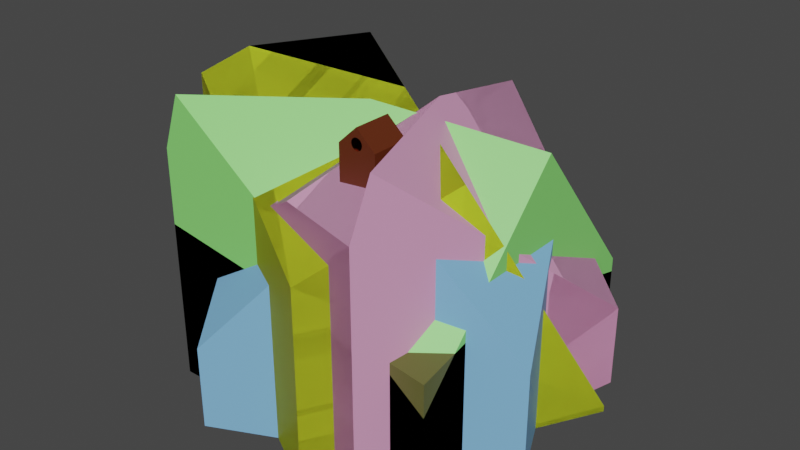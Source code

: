 # Source: rocks.blend  (saved by Blender 3.3.6; exported with 4.5.12 LTS)
import bpy
from mathutils import Matrix  # noqa: F401  (used for matrix-valued properties, if any)

bpy.ops.wm.read_factory_settings(use_empty=True)
scene = bpy.context.scene
scene.name = 'Scene'

# ---- collections
col_collection = bpy.data.collections.new('Collection'); scene.collection.children.link(col_collection)

# ---- materials (node trees are filled in below, after node groups)
mat_material_005 = bpy.data.materials.new('Material.005')
mat_material_005.use_transparent_shadow = False
mat_material_002 = bpy.data.materials.new('Material.002')
mat_material_002.use_transparent_shadow = False
mat_material_001 = bpy.data.materials.new('Material.001')
mat_material_001.use_transparent_shadow = False
mat_material_011 = bpy.data.materials.new('Material.011')
mat_material_011.use_transparent_shadow = False
mat_material_010 = bpy.data.materials.new('Material.010')
mat_material_010.use_transparent_shadow = False
mat_material_013 = bpy.data.materials.new('Material.013')
mat_material_013.use_transparent_shadow = False
mat_material_009 = bpy.data.materials.new('Material.009')
mat_material_009.use_transparent_shadow = False
mat_material_012 = bpy.data.materials.new('Material.012')
mat_material_012.use_transparent_shadow = False
mat_material_008 = bpy.data.materials.new('Material.008')
mat_material_008.use_transparent_shadow = False
mat_material_014 = bpy.data.materials.new('Material.014')
mat_material_014.use_transparent_shadow = False
mat_material_003 = bpy.data.materials.new('Material.003')
mat_material_003.use_transparent_shadow = False
mat_material_004 = bpy.data.materials.new('Material.004')
mat_material_004.use_transparent_shadow = False
mat_material_006 = bpy.data.materials.new('Material.006')
mat_material_006.use_transparent_shadow = False
mat_material_007 = bpy.data.materials.new('Material.007')
mat_material_007.use_transparent_shadow = False
mat_material_015 = bpy.data.materials.new('Material.015')
mat_material_015.use_transparent_shadow = False

# ---- material node trees
mat_material_005.use_nodes = True; mat_material_005.node_tree.nodes.clear()
_N = mat_material_005.node_tree.nodes; _L = mat_material_005.node_tree.links
n0 = _N.new('ShaderNodeBsdfPrincipled'); n0.name = 'Principled BSDF'; n0.location = (10, 300)
n0.distribution = 'GGX'
n0.subsurface_method = 'RANDOM_WALK_SKIN'
n0.inputs[0].default_value = (0.215, 0.4872, 0.8, 1.0)
n0.inputs[3].default_value = 1.45
n0.inputs[27].default_value = (0.0, 0.0, 0.0, 1.0)
n0.inputs[28].default_value = 1.0
n1 = _N.new('ShaderNodeOutputMaterial'); n1.name = 'Material Output'; n1.location = (300, 300)
_L.new(n0.outputs[0], n1.inputs[0])
n1.is_active_output = True
mat_material_002.use_nodes = True; mat_material_002.node_tree.nodes.clear()
_N = mat_material_002.node_tree.nodes; _L = mat_material_002.node_tree.links
n0 = _N.new('ShaderNodeBsdfPrincipled'); n0.name = 'Principled BSDF'; n0.location = (10, 300)
n0.distribution = 'GGX'
n0.subsurface_method = 'RANDOM_WALK_SKIN'
n0.inputs[0].default_value = (0.2547, 0.8, 0.1782, 1.0)
n0.inputs[3].default_value = 1.45
n0.inputs[27].default_value = (0.0, 0.0, 0.0, 1.0)
n0.inputs[28].default_value = 1.0
n1 = _N.new('ShaderNodeOutputMaterial'); n1.name = 'Material Output'; n1.location = (300, 300)
_L.new(n0.outputs[0], n1.inputs[0])
n1.is_active_output = True
mat_material_001.use_nodes = True; mat_material_001.node_tree.nodes.clear()
_N = mat_material_001.node_tree.nodes; _L = mat_material_001.node_tree.links
n0 = _N.new('ShaderNodeBsdfPrincipled'); n0.name = 'Principled BSDF'; n0.location = (10, 300)
n0.distribution = 'GGX'
n0.subsurface_method = 'RANDOM_WALK_SKIN'
n0.inputs[0].default_value = (0.8, 0.0412, 0.0759, 1.0)
n0.inputs[3].default_value = 1.45
n0.inputs[27].default_value = (0.0, 0.0, 0.0, 1.0)
n0.inputs[28].default_value = 1.0
n1 = _N.new('ShaderNodeOutputMaterial'); n1.name = 'Material Output'; n1.location = (300, 300)
_L.new(n0.outputs[0], n1.inputs[0])
n1.is_active_output = True
mat_material_011.use_nodes = True; mat_material_011.node_tree.nodes.clear()
_N = mat_material_011.node_tree.nodes; _L = mat_material_011.node_tree.links
n0 = _N.new('ShaderNodeBsdfPrincipled'); n0.name = 'Principled BSDF'; n0.location = (10, 300)
n0.distribution = 'GGX'
n0.subsurface_method = 'RANDOM_WALK_SKIN'
n0.inputs[0].default_value = (0.663, 0.1748, 0.8, 1.0)
n0.inputs[3].default_value = 1.45
n0.inputs[27].default_value = (0.0, 0.0, 0.0, 1.0)
n0.inputs[28].default_value = 1.0
n1 = _N.new('ShaderNodeOutputMaterial'); n1.name = 'Material Output'; n1.location = (300, 300)
_L.new(n0.outputs[0], n1.inputs[0])
n1.is_active_output = True
mat_material_010.use_nodes = True; mat_material_010.node_tree.nodes.clear()
_N = mat_material_010.node_tree.nodes; _L = mat_material_010.node_tree.links
n0 = _N.new('ShaderNodeBsdfPrincipled'); n0.name = 'Principled BSDF'; n0.location = (10, 300)
n0.distribution = 'GGX'
n0.subsurface_method = 'RANDOM_WALK_SKIN'
n0.inputs[0].default_value = (0.07587, 0.8, 0.3233, 1.0)
n0.inputs[3].default_value = 1.45
n0.inputs[27].default_value = (0.0, 0.0, 0.0, 1.0)
n0.inputs[28].default_value = 1.0
n1 = _N.new('ShaderNodeOutputMaterial'); n1.name = 'Material Output'; n1.location = (300, 300)
_L.new(n0.outputs[0], n1.inputs[0])
n1.is_active_output = True
mat_material_013.use_nodes = True; mat_material_013.node_tree.nodes.clear()
_N = mat_material_013.node_tree.nodes; _L = mat_material_013.node_tree.links
n0 = _N.new('ShaderNodeBsdfPrincipled'); n0.name = 'Principled BSDF'; n0.location = (10, 300)
n0.distribution = 'GGX'
n0.subsurface_method = 'RANDOM_WALK_SKIN'
n0.inputs[3].default_value = 1.45
n0.inputs[27].default_value = (0.0, 0.0, 0.0, 1.0)
n0.inputs[28].default_value = 1.0
n1 = _N.new('ShaderNodeOutputMaterial'); n1.name = 'Material Output'; n1.location = (300, 300)
_L.new(n0.outputs[0], n1.inputs[0])
n1.is_active_output = True
mat_material_009.use_nodes = True; mat_material_009.node_tree.nodes.clear()
_N = mat_material_009.node_tree.nodes; _L = mat_material_009.node_tree.links
n0 = _N.new('ShaderNodeBsdfPrincipled'); n0.name = 'Principled BSDF'; n0.location = (10, 300)
n0.distribution = 'GGX'
n0.subsurface_method = 'RANDOM_WALK_SKIN'
n0.inputs[0].default_value = (0.116, 0.1193, 0.02671, 1.0)
n0.inputs[3].default_value = 1.45
n0.inputs[27].default_value = (0.0, 0.0, 0.0, 1.0)
n0.inputs[28].default_value = 1.0
n1 = _N.new('ShaderNodeOutputMaterial'); n1.name = 'Material Output'; n1.location = (300, 300)
_L.new(n0.outputs[0], n1.inputs[0])
n1.is_active_output = True
mat_material_012.use_nodes = True; mat_material_012.node_tree.nodes.clear()
_N = mat_material_012.node_tree.nodes; _L = mat_material_012.node_tree.links
n0 = _N.new('ShaderNodeBsdfPrincipled'); n0.name = 'Principled BSDF'; n0.location = (10, 300)
n0.distribution = 'GGX'
n0.subsurface_method = 'RANDOM_WALK_SKIN'
n0.inputs[0].default_value = (0.08693, 0.8, 0.8, 1.0)
n0.inputs[3].default_value = 1.45
n0.inputs[27].default_value = (0.0, 0.0, 0.0, 1.0)
n0.inputs[28].default_value = 1.0
n1 = _N.new('ShaderNodeOutputMaterial'); n1.name = 'Material Output'; n1.location = (300, 300)
_L.new(n0.outputs[0], n1.inputs[0])
n1.is_active_output = True
mat_material_008.use_nodes = True; mat_material_008.node_tree.nodes.clear()
_N = mat_material_008.node_tree.nodes; _L = mat_material_008.node_tree.links
n0 = _N.new('ShaderNodeBsdfPrincipled'); n0.name = 'Principled BSDF'; n0.location = (10, 300)
n0.distribution = 'GGX'
n0.subsurface_method = 'RANDOM_WALK_SKIN'
n0.inputs[0].default_value = (0.1536, 0.8, 0.5089, 1.0)
n0.inputs[3].default_value = 1.45
n0.inputs[27].default_value = (0.0, 0.0, 0.0, 1.0)
n0.inputs[28].default_value = 1.0
n1 = _N.new('ShaderNodeOutputMaterial'); n1.name = 'Material Output'; n1.location = (300, 300)
_L.new(n0.outputs[0], n1.inputs[0])
n1.is_active_output = True
mat_material_014.use_nodes = True; mat_material_014.node_tree.nodes.clear()
_N = mat_material_014.node_tree.nodes; _L = mat_material_014.node_tree.links
n0 = _N.new('ShaderNodeBsdfPrincipled'); n0.name = 'Principled BSDF'; n0.location = (10, 300)
n0.distribution = 'GGX'
n0.subsurface_method = 'RANDOM_WALK_SKIN'
n0.inputs[0].default_value = (0.002635, 0.1107, 0.1078, 1.0)
n0.inputs[3].default_value = 1.45
n0.inputs[27].default_value = (0.0, 0.0, 0.0, 1.0)
n0.inputs[28].default_value = 1.0
n1 = _N.new('ShaderNodeOutputMaterial'); n1.name = 'Material Output'; n1.location = (300, 300)
_L.new(n0.outputs[0], n1.inputs[0])
n1.is_active_output = True
mat_material_003.use_nodes = True; mat_material_003.node_tree.nodes.clear()
_N = mat_material_003.node_tree.nodes; _L = mat_material_003.node_tree.links
n0 = _N.new('ShaderNodeBsdfPrincipled'); n0.name = 'Principled BSDF'; n0.location = (10, 300)
n0.distribution = 'GGX'
n0.subsurface_method = 'RANDOM_WALK_SKIN'
n0.inputs[0].default_value = (0.1107, 0.02142, 0.003754, 1.0)
n0.inputs[3].default_value = 1.45
n0.inputs[27].default_value = (0.0, 0.0, 0.0, 1.0)
n0.inputs[28].default_value = 1.0
n1 = _N.new('ShaderNodeOutputMaterial'); n1.name = 'Material Output'; n1.location = (300, 300)
_L.new(n0.outputs[0], n1.inputs[0])
n1.is_active_output = True
mat_material_004.use_nodes = True; mat_material_004.node_tree.nodes.clear()
_N = mat_material_004.node_tree.nodes; _L = mat_material_004.node_tree.links
n0 = _N.new('ShaderNodeBsdfPrincipled'); n0.name = 'Principled BSDF'; n0.location = (10, 300)
n0.distribution = 'GGX'
n0.subsurface_method = 'RANDOM_WALK_SKIN'
n0.inputs[0].default_value = (0.233, 0.01945, 0.00118, 1.0)
n0.inputs[3].default_value = 1.45
n0.inputs[27].default_value = (0.0, 0.0, 0.0, 1.0)
n0.inputs[28].default_value = 1.0
n1 = _N.new('ShaderNodeOutputMaterial'); n1.name = 'Material Output'; n1.location = (300, 300)
_L.new(n0.outputs[0], n1.inputs[0])
n1.is_active_output = True
mat_material_006.use_nodes = True; mat_material_006.node_tree.nodes.clear()
_N = mat_material_006.node_tree.nodes; _L = mat_material_006.node_tree.links
n0 = _N.new('ShaderNodeBsdfPrincipled'); n0.name = 'Principled BSDF'; n0.location = (10, 300)
n0.distribution = 'GGX'
n0.subsurface_method = 'RANDOM_WALK_SKIN'
n0.inputs[0].default_value = (0.8, 0.3647, 0.6009, 1.0)
n0.inputs[3].default_value = 1.45
n0.inputs[27].default_value = (0.0, 0.0, 0.0, 1.0)
n0.inputs[28].default_value = 1.0
n1 = _N.new('ShaderNodeOutputMaterial'); n1.name = 'Material Output'; n1.location = (300, 300)
_L.new(n0.outputs[0], n1.inputs[0])
n1.is_active_output = True
mat_material_007.use_nodes = True; mat_material_007.node_tree.nodes.clear()
_N = mat_material_007.node_tree.nodes; _L = mat_material_007.node_tree.links
n0 = _N.new('ShaderNodeBsdfPrincipled'); n0.name = 'Principled BSDF'; n0.location = (10, 300)
n0.distribution = 'GGX'
n0.subsurface_method = 'RANDOM_WALK_SKIN'
n0.inputs[0].default_value = (0.5913, 0.8, 0.02822, 1.0)
n0.inputs[3].default_value = 1.45
n0.inputs[27].default_value = (0.0, 0.0, 0.0, 1.0)
n0.inputs[28].default_value = 1.0
n1 = _N.new('ShaderNodeOutputMaterial'); n1.name = 'Material Output'; n1.location = (300, 300)
_L.new(n0.outputs[0], n1.inputs[0])
n1.is_active_output = True
mat_material_015.use_nodes = True; mat_material_015.node_tree.nodes.clear()
_N = mat_material_015.node_tree.nodes; _L = mat_material_015.node_tree.links
n0 = _N.new('ShaderNodeBsdfPrincipled'); n0.name = 'Principled BSDF'; n0.location = (10, 300)
n0.distribution = 'GGX'
n0.subsurface_method = 'RANDOM_WALK_SKIN'
n0.inputs[0].default_value = (0.5815, 0.2333, 0.04552, 1.0)
n0.inputs[3].default_value = 1.45
n0.inputs[27].default_value = (0.0, 0.0, 0.0, 1.0)
n0.inputs[28].default_value = 1.0
n1 = _N.new('ShaderNodeOutputMaterial'); n1.name = 'Material Output'; n1.location = (300, 300)
_L.new(n0.outputs[0], n1.inputs[0])
n1.is_active_output = True

# ---- world
world_world = bpy.data.worlds.new('World'); scene.world = world_world
world_world.use_nodes = True; world_world.node_tree.nodes.clear()
_N = world_world.node_tree.nodes; _L = world_world.node_tree.links
n0 = _N.new('ShaderNodeOutputWorld'); n0.name = 'World Output'; n0.location = (300, 300)
n1 = _N.new('ShaderNodeBackground'); n1.name = 'Background'; n1.location = (10, 300)
n1.inputs[0].default_value = (0.05088, 0.05088, 0.05088, 1.0)
_L.new(n1.outputs[0], n0.inputs[0])
n0.is_active_output = True
world_world.color = (0.05088, 0.05088, 0.05088)
world_world.use_sun_shadow = False
world_world.sun_shadow_jitter_overblur = 0.0

# ---- meshes
me_cube = bpy.data.meshes.new('Cube')
me_cube.from_pydata([(-1.0, -1.0, -1.0), (-1.0, 1.0, -1.0), (1.0, -1.0, -1.0), (1.0, 1.0, -1.0), (1.0, -1.0, -0.4294), (-1.0, 1.0, -0.1375), (1.0, 1.0, -0.2773), (0.03604, 1.0, 0.2898), (1.0, -0.1278, 0.4867), (-1.0, 0.8318, -0.0429), (-1.0, -1.0, -0.3062), (0.2806, -1.0, 0.1212), (-0.01326, 0.9417, 0.3022), (1.0, 0.3169, 0.5506)], [], [(13, 6, 7, 12), (1, 3, 2, 0), (11, 4, 8), (1, 5, 7, 6, 3), (12, 9, 10, 11, 8, 13), (2, 4, 11, 10, 0), (7, 5, 9, 12), (0, 10, 9, 5, 1), (3, 6, 13, 8, 4, 2)])
_uv = me_cube.uv_layers.new(name='UVMap')
_uv.uv.foreach_set('vector', [0.5839, 0.5854, 0.5383, 0.5, 0.5362, 0.3795, 0.54, 0.3661, 0.125, 0.5, 0.375, 0.5, 0.375, 0.75, 0.125, 0.75, 0.5151, 0.8399, 0.4463, 0.75, 0.5608, 0.641, 0.375, 0.25, 0.4828, 0.25, 0.5362, 0.3795, 0.5383, 0.5, 0.375, 0.5, 0.54, 0.3661, 0.5011, 0.229, 0.4818, 1.0, 0.5151, 0.8399, 0.5608, 0.641, 0.5839, 0.5854, 0.375, 0.75, 0.4463, 0.75, 0.5151, 0.8399, 0.4818, 1.0, 0.375, 1.0, 0.5362, 0.3795, 0.4828, 0.25, 0.5332, 0.3031, 0.5511, 0.3917, 0.375, 0.0, 0.4818, 0.0, 0.5011, 0.229, 0.4828, 0.25, 0.375, 0.25, 0.375, 0.5, 0.5383, 0.5, 0.5839, 0.5854, 0.5608, 0.641, 0.4463, 0.75, 0.375, 0.75])
me_cube.materials.append(mat_material_005)
me_cube.update()
me_cube_001 = bpy.data.meshes.new('Cube.001')
me_cube_001.from_pydata([(-1.0, -1.0, -1.0), (-1.0, -1.0, 0.6247), (-1.0, 1.0, -1.0), (1.0, -1.0, -1.0), (1.0, 1.0, -1.0), (1.0, -1.0, -0.4294), (-0.8677, -1.0, 1.0), (-1.0, 1.0, -0.1375), (1.0, 1.0, -0.2773), (1.0, 0.1387, 0.7666), (0.05375, -0.3286, 1.0), (-1.0, -0.3625, 0.6247), (0.03604, 1.0, 0.2898), (-1.0, -0.2243, 0.5509)], [], [(12, 7, 13), (9, 8, 12, 13, 11, 10), (2, 4, 3, 0), (3, 5, 6, 1, 0), (10, 11, 1, 6), (0, 1, 11, 13, 7, 2), (6, 5, 9, 10), (4, 8, 9, 5, 3), (2, 7, 12, 8, 4)])
_uv = me_cube_001.uv_layers.new(name='UVMap')
_uv.uv.foreach_set('vector', [0.5362, 0.3795, 0.4828, 0.25, 0.8495, 0.6368, 0.5958, 0.6077, 0.5383, 0.5, 0.5362, 0.3795, 0.6158, 0.09697, 0.875, 0.6703, 0.625, 0.7844, 0.125, 0.5, 0.375, 0.5, 0.375, 0.75, 0.125, 0.75, 0.375, 0.75, 0.4463, 0.75, 0.625, 0.9835, 0.625, 1.0, 0.375, 1.0, 0.7433, 0.6661, 0.875, 0.6703, 0.875, 0.75, 0.8585, 0.75, 0.375, 0.0, 0.625, 0.0, 0.625, 0.07969, 0.6158, 0.09697, 0.4828, 0.25, 0.375, 0.25, 0.625, 0.9835, 0.4463, 0.75, 0.5958, 0.6077, 0.625, 0.7844, 0.375, 0.5, 0.5383, 0.5, 0.5958, 0.6077, 0.4463, 0.75, 0.375, 0.75, 0.375, 0.25, 0.4828, 0.25, 0.5362, 0.3795, 0.5383, 0.5, 0.375, 0.5])
me_cube_001.materials.append(mat_material_002)
me_cube_001.update()
me_cube_004 = bpy.data.meshes.new('Cube.004')
me_cube_004.from_pydata([(-1.0, -1.0, -1.0), (-1.0, 1.0, -1.0), (1.0, -1.0, -1.0), (1.0, 1.0, -1.0), (-1.0, -1.0, 0.8566), (-1.0, -0.6702, 1.0), (1.0, -1.0, 0.3286), (-1.0, 0.17, 1.0), (-1.0, 1.0, -0.4112), (1.0, 1.0, -0.96), (1.0, -0.0108, 0.7587), (0.0933, -0.006379, 1.0)], [], [(10, 9, 8, 7, 11), (1, 3, 2, 0), (11, 7, 5), (2, 6, 4, 0), (4, 6, 10, 11, 5), (3, 9, 10, 6, 2), (1, 8, 9, 3), (0, 4, 5, 7, 8, 1)])
_uv = me_cube_004.uv_layers.new(name='UVMap')
_uv.uv.foreach_set('vector', [0.5948, 0.6263, 0.38, 0.5, 0.4486, 0.25, 0.875, 0.6037, 0.625, 0.3232, 0.125, 0.5, 0.375, 0.5, 0.375, 0.75, 0.125, 0.75, 0.7383, 0.6258, 0.875, 0.6037, 0.875, 0.7088, 0.375, 0.75, 0.5411, 0.75, 0.6071, 1.0, 0.375, 1.0, 0.6071, 0.0, 0.5411, 0.75, 0.5948, 0.6263, 0.625, 0.3232, 0.625, 0.04123, 0.375, 0.5, 0.38, 0.5, 0.5948, 0.6263, 0.5411, 0.75, 0.375, 0.75, 0.375, 0.25, 0.4486, 0.25, 0.38, 0.5, 0.375, 0.5, 0.375, 0.0, 0.6071, 0.0, 0.625, 0.04123, 0.625, 0.1463, 0.4486, 0.25, 0.375, 0.25])
me_cube_004.materials.append(mat_material_001)
me_cube_004.update()
me_cube_003 = bpy.data.meshes.new('Cube.003')
me_cube_003.from_pydata([(-1.0, -1.0, -1.0), (-1.0, -1.0, 0.6247), (-1.0, 1.0, -1.0), (1.0, -1.0, -1.0), (1.0, 1.0, -1.0), (1.0, -1.0, -0.4294), (-0.8677, -1.0, 1.0), (-1.0, 1.0, -0.1375), (1.0, 1.0, -0.2773), (1.0, 0.1387, 0.7666), (0.05375, -0.3286, 1.0), (-1.0, -0.3625, 0.6247), (0.03604, 1.0, 0.2898), (-1.0, -0.2243, 0.5509)], [], [(12, 7, 13), (9, 8, 12, 13, 11, 10), (2, 4, 3, 0), (3, 5, 6, 1, 0), (10, 11, 1, 6), (0, 1, 11, 13, 7, 2), (6, 5, 9, 10), (4, 8, 9, 5, 3), (2, 7, 12, 8, 4)])
_uv = me_cube_003.uv_layers.new(name='UVMap')
_uv.uv.foreach_set('vector', [0.5362, 0.3795, 0.4828, 0.25, 0.8495, 0.6368, 0.5958, 0.6077, 0.5383, 0.5, 0.5362, 0.3795, 0.6158, 0.09697, 0.875, 0.6703, 0.625, 0.7844, 0.125, 0.5, 0.375, 0.5, 0.375, 0.75, 0.125, 0.75, 0.375, 0.75, 0.4463, 0.75, 0.625, 0.9835, 0.625, 1.0, 0.375, 1.0, 0.7433, 0.6661, 0.875, 0.6703, 0.875, 0.75, 0.8585, 0.75, 0.375, 0.0, 0.625, 0.0, 0.625, 0.07969, 0.6158, 0.09697, 0.4828, 0.25, 0.375, 0.25, 0.625, 0.9835, 0.4463, 0.75, 0.5958, 0.6077, 0.625, 0.7844, 0.375, 0.5, 0.5383, 0.5, 0.5958, 0.6077, 0.4463, 0.75, 0.375, 0.75, 0.375, 0.25, 0.4828, 0.25, 0.5362, 0.3795, 0.5383, 0.5, 0.375, 0.5])
me_cube_003.materials.append(mat_material_011)
me_cube_003.update()
me_cube_005 = bpy.data.meshes.new('Cube.005')
me_cube_005.from_pydata([(-1.0, -1.0, -1.0), (-1.0, -1.0, 0.6247), (-1.0, 1.0, -1.0), (1.0, -1.0, -1.0), (1.0, 1.0, -1.0), (1.0, -1.0, -0.4294), (-0.8677, -1.0, 1.0), (-1.0, 1.0, -0.1375), (1.0, 1.0, -0.2773), (1.0, 0.1387, 0.7666), (0.05375, -0.3286, 1.0), (-1.0, -0.3625, 0.6247), (0.03604, 1.0, 0.2898), (-1.0, -0.2243, 0.5509)], [], [(12, 7, 13), (9, 8, 12, 13, 11, 10), (2, 4, 3, 0), (3, 5, 6, 1, 0), (10, 11, 1, 6), (0, 1, 11, 13, 7, 2), (6, 5, 9, 10), (4, 8, 9, 5, 3), (2, 7, 12, 8, 4)])
_uv = me_cube_005.uv_layers.new(name='UVMap')
_uv.uv.foreach_set('vector', [0.5362, 0.3795, 0.4828, 0.25, 0.8495, 0.6368, 0.5958, 0.6077, 0.5383, 0.5, 0.5362, 0.3795, 0.6158, 0.09697, 0.875, 0.6703, 0.625, 0.7844, 0.125, 0.5, 0.375, 0.5, 0.375, 0.75, 0.125, 0.75, 0.375, 0.75, 0.4463, 0.75, 0.625, 0.9835, 0.625, 1.0, 0.375, 1.0, 0.7433, 0.6661, 0.875, 0.6703, 0.875, 0.75, 0.8585, 0.75, 0.375, 0.0, 0.625, 0.0, 0.625, 0.07969, 0.6158, 0.09697, 0.4828, 0.25, 0.375, 0.25, 0.625, 0.9835, 0.4463, 0.75, 0.5958, 0.6077, 0.625, 0.7844, 0.375, 0.5, 0.5383, 0.5, 0.5958, 0.6077, 0.4463, 0.75, 0.375, 0.75, 0.375, 0.25, 0.4828, 0.25, 0.5362, 0.3795, 0.5383, 0.5, 0.375, 0.5])
me_cube_005.materials.append(mat_material_010)
me_cube_005.update()
me_cube_006 = bpy.data.meshes.new('Cube.006')
me_cube_006.from_pydata([(-1.0, -1.0, -1.0), (-1.0, -1.0, 0.6247), (-1.0, 1.0, -1.0), (1.0, -1.0, -1.0), (1.0, 1.0, -1.0), (1.0, -1.0, -0.4294), (-0.8677, -1.0, 1.0), (-1.0, 1.0, -0.1375), (1.0, 1.0, -0.2773), (1.0, 0.1387, 0.7666), (0.05375, -0.3286, 1.0), (-1.0, -0.3625, 0.6247), (0.03604, 1.0, 0.2898), (-1.0, -0.2243, 0.5509)], [], [(12, 7, 13), (9, 8, 12, 13, 11, 10), (2, 4, 3, 0), (3, 5, 6, 1, 0), (10, 11, 1, 6), (0, 1, 11, 13, 7, 2), (6, 5, 9, 10), (4, 8, 9, 5, 3), (2, 7, 12, 8, 4)])
_uv = me_cube_006.uv_layers.new(name='UVMap')
_uv.uv.foreach_set('vector', [0.5362, 0.3795, 0.4828, 0.25, 0.8495, 0.6368, 0.5958, 0.6077, 0.5383, 0.5, 0.5362, 0.3795, 0.6158, 0.09697, 0.875, 0.6703, 0.625, 0.7844, 0.125, 0.5, 0.375, 0.5, 0.375, 0.75, 0.125, 0.75, 0.375, 0.75, 0.4463, 0.75, 0.625, 0.9835, 0.625, 1.0, 0.375, 1.0, 0.7433, 0.6661, 0.875, 0.6703, 0.875, 0.75, 0.8585, 0.75, 0.375, 0.0, 0.625, 0.0, 0.625, 0.07969, 0.6158, 0.09697, 0.4828, 0.25, 0.375, 0.25, 0.625, 0.9835, 0.4463, 0.75, 0.5958, 0.6077, 0.625, 0.7844, 0.375, 0.5, 0.5383, 0.5, 0.5958, 0.6077, 0.4463, 0.75, 0.375, 0.75, 0.375, 0.25, 0.4828, 0.25, 0.5362, 0.3795, 0.5383, 0.5, 0.375, 0.5])
me_cube_006.materials.append(mat_material_013)
me_cube_006.update()
me_cube_007 = bpy.data.meshes.new('Cube.007')
me_cube_007.from_pydata([(-1.0, -1.0, -1.0), (-1.0, 1.0, -1.0), (1.0, -1.0, -1.0), (1.0, 1.0, -1.0), (-1.0, 1.0, -0.7323), (1.0, -1.0, -0.2068), (-1.0, -1.0, 0.1088), (-1.0, -0.8792, 0.1368), (1.0, 1.0, -0.374), (-0.3807, 1.0, 0.04331), (-0.5026, 0.1314, 0.2923), (1.0, -0.3249, -0.05043)], [], [(1, 3, 2, 0), (10, 7, 6, 5, 11), (0, 6, 7, 4, 1), (2, 5, 6, 0), (10, 11, 8, 9), (7, 10, 9, 4), (3, 8, 11, 5, 2), (1, 4, 9, 8, 3)])
_uv = me_cube_007.uv_layers.new(name='UVMap')
_uv.uv.foreach_set('vector', [0.125, 0.5, 0.375, 0.5, 0.375, 0.75, 0.125, 0.75, 0.5643, 0.6656, 0.5171, 0.9547, 0.5136, 0.0, 0.4742, 0.75, 0.4937, 0.6656, 0.375, 0.0, 0.5136, 0.0, 0.5171, 0.01511, 0.4085, 0.25, 0.375, 0.25, 0.375, 0.75, 0.4742, 0.75, 0.5136, 1.0, 0.375, 1.0, 0.5643, 0.6656, 0.4937, 0.6656, 0.4533, 0.5, 0.5054, 0.3274, 0.5171, 0.9547, 0.5643, 0.6656, 0.5399, 0.3619, 0.4085, 0.25, 0.375, 0.5, 0.4533, 0.5, 0.4937, 0.6656, 0.4742, 0.75, 0.375, 0.75, 0.375, 0.25, 0.4085, 0.25, 0.5054, 0.3274, 0.4533, 0.5, 0.375, 0.5])
me_cube_007.materials.append(mat_material_009)
me_cube_007.update()
me_cube_008 = bpy.data.meshes.new('Cube.008')
me_cube_008.from_pydata([(-1.0, -1.0, -1.0), (-1.0, 1.0, -1.0), (1.0, -1.0, -1.0), (1.0, 1.0, -1.0), (-1.0, 1.0, -0.7323), (1.0, -1.0, -0.2068), (-1.0, -1.0, 0.1088), (-1.0, -0.8792, 0.1368), (1.0, 1.0, -0.374), (-0.3807, 1.0, 0.04331), (-0.5026, 0.1314, 0.2923), (1.0, -0.3249, -0.05043)], [], [(1, 3, 2, 0), (10, 7, 6, 5, 11), (0, 6, 7, 4, 1), (2, 5, 6, 0), (10, 11, 8, 9), (7, 10, 9, 4), (3, 8, 11, 5, 2), (1, 4, 9, 8, 3)])
_uv = me_cube_008.uv_layers.new(name='UVMap')
_uv.uv.foreach_set('vector', [0.125, 0.5, 0.375, 0.5, 0.375, 0.75, 0.125, 0.75, 0.5643, 0.6656, 0.5171, 0.9547, 0.5136, 0.0, 0.4742, 0.75, 0.4937, 0.6656, 0.375, 0.0, 0.5136, 0.0, 0.5171, 0.01511, 0.4085, 0.25, 0.375, 0.25, 0.375, 0.75, 0.4742, 0.75, 0.5136, 1.0, 0.375, 1.0, 0.5643, 0.6656, 0.4937, 0.6656, 0.4533, 0.5, 0.5054, 0.3274, 0.5171, 0.9547, 0.5643, 0.6656, 0.5399, 0.3619, 0.4085, 0.25, 0.375, 0.5, 0.4533, 0.5, 0.4937, 0.6656, 0.4742, 0.75, 0.375, 0.75, 0.375, 0.25, 0.4085, 0.25, 0.5054, 0.3274, 0.4533, 0.5, 0.375, 0.5])
me_cube_008.materials.append(mat_material_012)
me_cube_008.update()
me_cube_009 = bpy.data.meshes.new('Cube.009')
me_cube_009.from_pydata([(-1.0, -1.0, -1.0), (-1.0, 1.0, -1.0), (1.0, -1.0, -1.0), (1.0, 1.0, -1.0), (-1.0, 1.0, -0.7323), (1.0, -1.0, -0.2068), (-1.0, -1.0, 0.1088), (-1.0, -0.8792, 0.1368), (1.0, 1.0, -0.374), (-0.3807, 1.0, 0.04331), (-0.5026, 0.1314, 0.2923), (1.0, -0.3249, -0.05043)], [], [(1, 3, 2, 0), (10, 7, 6, 5, 11), (0, 6, 7, 4, 1), (2, 5, 6, 0), (10, 11, 8, 9), (7, 10, 9, 4), (3, 8, 11, 5, 2), (1, 4, 9, 8, 3)])
_uv = me_cube_009.uv_layers.new(name='UVMap')
_uv.uv.foreach_set('vector', [0.125, 0.5, 0.375, 0.5, 0.375, 0.75, 0.125, 0.75, 0.5643, 0.6656, 0.5171, 0.9547, 0.5136, 0.0, 0.4742, 0.75, 0.4937, 0.6656, 0.375, 0.0, 0.5136, 0.0, 0.5171, 0.01511, 0.4085, 0.25, 0.375, 0.25, 0.375, 0.75, 0.4742, 0.75, 0.5136, 1.0, 0.375, 1.0, 0.5643, 0.6656, 0.4937, 0.6656, 0.4533, 0.5, 0.5054, 0.3274, 0.5171, 0.9547, 0.5643, 0.6656, 0.5399, 0.3619, 0.4085, 0.25, 0.375, 0.5, 0.4533, 0.5, 0.4937, 0.6656, 0.4742, 0.75, 0.375, 0.75, 0.375, 0.25, 0.4085, 0.25, 0.5054, 0.3274, 0.4533, 0.5, 0.375, 0.5])
me_cube_009.materials.append(mat_material_008)
me_cube_009.update()
me_cube_010 = bpy.data.meshes.new('Cube.010')
me_cube_010.from_pydata([(-1.0, -1.0, -1.0), (-1.0, -1.0, 0.6247), (-1.0, 1.0, -1.0), (1.0, -1.0, -1.0), (1.0, 1.0, -1.0), (1.0, -1.0, -0.4294), (-0.8677, -1.0, 1.0), (-1.0, 1.0, -0.1375), (1.0, 1.0, -0.2773), (1.0, 0.1387, 0.7666), (0.05375, -0.3286, 1.0), (-1.0, -0.3625, 0.6247), (0.03604, 1.0, 0.2898), (-1.0, -0.2243, 0.5509)], [], [(12, 7, 13), (9, 8, 12, 13, 11, 10), (2, 4, 3, 0), (3, 5, 6, 1, 0), (10, 11, 1, 6), (0, 1, 11, 13, 7, 2), (6, 5, 9, 10), (4, 8, 9, 5, 3), (2, 7, 12, 8, 4)])
_uv = me_cube_010.uv_layers.new(name='UVMap')
_uv.uv.foreach_set('vector', [0.5362, 0.3795, 0.4828, 0.25, 0.8495, 0.6368, 0.5958, 0.6077, 0.5383, 0.5, 0.5362, 0.3795, 0.6158, 0.09697, 0.875, 0.6703, 0.625, 0.7844, 0.125, 0.5, 0.375, 0.5, 0.375, 0.75, 0.125, 0.75, 0.375, 0.75, 0.4463, 0.75, 0.625, 0.9835, 0.625, 1.0, 0.375, 1.0, 0.7433, 0.6661, 0.875, 0.6703, 0.875, 0.75, 0.8585, 0.75, 0.375, 0.0, 0.625, 0.0, 0.625, 0.07969, 0.6158, 0.09697, 0.4828, 0.25, 0.375, 0.25, 0.625, 0.9835, 0.4463, 0.75, 0.5958, 0.6077, 0.625, 0.7844, 0.375, 0.5, 0.5383, 0.5, 0.5958, 0.6077, 0.4463, 0.75, 0.375, 0.75, 0.375, 0.25, 0.4828, 0.25, 0.5362, 0.3795, 0.5383, 0.5, 0.375, 0.5])
me_cube_010.materials.append(mat_material_014)
me_cube_010.update()
me_cube_011 = bpy.data.meshes.new('Cube.011')
me_cube_011.from_pydata([(-1.0, -1.0, -1.0), (-1.0, -1.0, 1.0), (-1.0, 1.0, -1.0), (-1.0, 1.0, 1.0), (1.0, -1.0, -1.0), (1.0, -1.0, 1.0), (1.0, 1.0, -1.0), (1.0, 1.0, 1.0), (-1.0, 0.0, 1.0), (0.0, 1.0, 1.926), (1.0, 0.0, 1.0), (0.0, -1.0, 1.926), (0.0, 0.0, 1.926), (-0.98, -0.98, -0.98), (-0.9794, -0.9819, 0.991), (-0.98, 0.98, -0.98), (-0.9794, 0.9819, 0.991), (0.98, -0.98, -0.98), (0.9794, -0.9819, 0.991), (0.98, 0.98, -0.98), (0.9794, 0.9819, 0.991), (-0.98, 0.0, 0.9913), (0.0, 0.9803, 1.899), (0.98, 0.0, 0.9913), (0.0, -0.9803, 1.899), (0.0, 0.0, 1.899), (-0.302, -1.0, 1.161), (-0.2962, -1.0, 1.102), (-0.2962, -1.0, 1.219), (-0.279, -1.0, 1.045), (-0.279, -1.0, 1.276), (-0.2135, -1.0, 1.374), (-0.1156, -1.0, 1.44), (-0.05891, -1.0, 1.457), (-0.1678, -1.0, 1.412), (-0.2511, -1.0, 1.328), (0.05891, -1.0, 1.457), (0.1156, -1.0, 1.44), (0.2135, -1.0, 1.374), (0.1678, -1.0, 1.412), (0.279, -1.0, 1.045), (0.279, -1.0, 1.276), (0.302, -1.0, 1.161), (0.2962, -1.0, 1.102), (0.2962, -1.0, 1.219), (0.2511, -1.0, 1.328), (0.0, -1.0, 1.463), (-0.2135, -1.0, 0.9471), (-0.2511, -1.0, 0.9928), (-0.1678, -1.0, 0.9095), (-0.05891, -1.0, 0.8644), (-0.1156, -1.0, 0.8816), (0.1156, -1.0, 0.8816), (0.05891, -1.0, 0.8644), (0.2511, -1.0, 0.9928), (0.1678, -1.0, 0.9095), (0.2135, -1.0, 0.9471), (0.0, -1.0, 0.8586), (-0.302, -0.9804, 1.161), (-0.2962, -0.9803, 1.102), (-0.2962, -0.9804, 1.219), (-0.2511, -0.9804, 1.328), (-0.1678, -0.9803, 1.412), (-0.2135, -0.9804, 1.374), (-0.279, -0.9804, 1.276), (-0.279, -0.9803, 1.045), (-0.2511, -0.9803, 0.9928), (-0.1678, -0.9805, 0.9095), (-0.1156, -0.9805, 0.8816), (-0.2135, -0.9804, 0.9471), (-0.05891, -0.9806, 0.8644), (-0.05891, -0.9804, 1.457), (0.0, -0.9805, 1.463), (0.05891, -0.9806, 1.457), (0.0, -0.9807, 0.8586), (-0.1156, -0.9803, 1.44), (0.05891, -0.9808, 0.8644), (0.1156, -0.9808, 0.8816), (0.1156, -0.9806, 1.44), (0.2135, -0.9809, 0.9471), (0.2135, -0.9808, 1.374), (0.1678, -0.9809, 0.9095), (0.1678, -0.9807, 1.412), (0.279, -0.9809, 1.276), (0.302, -0.981, 1.161), (0.2962, -0.981, 1.102), (0.2962, -0.981, 1.219), (0.2511, -0.981, 0.9928), (0.279, -0.981, 1.045), (0.2511, -0.9809, 1.328), (2.297, -4.072, -14.23), (2.297, -4.072, -1.564), (-12.72, 0.1236, -14.23), (6.493, 10.94, -14.23), (-8.522, 15.14, -14.23), (6.493, 10.94, -9.782), (2.575, -3.078, 1.361), (-12.72, 0.1236, -7.506), (-8.522, 15.14, -8.596), (-2.056, 13.33, -0.4585), (-0.5328, 5.247, 1.361), (-2.489, -2.735, -1.564), (-10.54, 7.902, -4.175), (-3.527, -2.445, -2.14)], [], [(8, 3, 2, 0, 1), (6, 2, 3, 9, 7), (10, 5, 4, 6, 7), (5, 11, 46, 36, 37, 39, 38, 45, 41, 44, 42, 43), (46, 11, 1, 0, 4, 5, 43, 40, 54, 56, 55, 52, 53, 57, 50, 51, 49, 47, 48, 29, 27, 26, 28, 30, 35, 31, 34, 32, 33), (2, 6, 4, 0), (12, 8, 1, 11), (10, 12, 11, 5), (7, 9, 12, 10), (9, 3, 8, 12), (15, 16, 21, 14, 13), (19, 20, 22, 16, 15), (20, 19, 17, 18, 23), (24, 18, 85, 84, 86, 83, 89, 80, 82, 78, 73, 72), (85, 18, 17, 13, 14, 24, 72, 71, 75, 62, 63, 61, 64, 60, 58, 59, 65, 66, 69, 67, 68, 70, 74, 76, 77, 81, 79, 87, 88), (15, 13, 17, 19), (25, 24, 14, 21), (23, 18, 24, 25), (20, 23, 25, 22), (22, 25, 21, 16), (36, 46, 72, 73), (37, 36, 73, 78), (39, 37, 78, 82), (38, 39, 82, 80), (38, 80, 89, 45), (45, 89, 83, 41), (41, 83, 86, 44), (44, 86, 84, 42), (42, 84, 85, 43), (43, 85, 88, 40), (40, 88, 87, 54), (54, 87, 79, 56), (81, 55, 56, 79), (77, 52, 55, 81), (76, 53, 52, 77), (74, 57, 53, 76), (70, 50, 57, 74), (68, 51, 50, 70), (67, 49, 51, 68), (69, 47, 49, 67), (48, 47, 69, 66), (29, 48, 66, 65), (27, 29, 65, 59), (26, 27, 59, 58), (28, 26, 58, 60), (30, 28, 60, 64), (35, 30, 64, 61), (31, 35, 61, 63), (34, 31, 63, 62), (32, 34, 62, 75), (33, 32, 75, 71), (46, 33, 71, 72), (102, 97, 103), (99, 98, 102, 103, 101, 100), (92, 94, 93, 90), (93, 95, 96, 91, 90), (100, 101, 91, 96), (90, 91, 101, 103, 97, 92), (96, 95, 99, 100), (94, 98, 99, 95, 93), (92, 97, 102, 98, 94)])
me_cube_011.polygons.foreach_set('material_index', [0, 0, 0, 0, 0, 0, 0, 0, 0, 0, 1, 1, 1, 1, 1, 1, 1, 1, 1, 1, 0, 0, 0, 0, 0, 0, 0, 0, 0, 0, 0, 0, 0, 0, 0, 0, 0, 0, 0, 0, 0, 0, 0, 0, 0, 0, 0, 0, 0, 0, 0, 0, 2, 2, 2, 2, 2, 2, 2, 2, 2])
_uv = me_cube_011.uv_layers.new(name='UVMap')
_uv.uv.foreach_set('vector', [0.625, 0.125, 0.625, 0.25, 0.375, 0.25, 0.375, 0.0, 0.625, 0.0, 0.375, 0.5, 0.375, 0.25, 0.625, 0.25, 0.625, 0.375, 0.625, 0.5, 0.625, 0.625, 0.625, 0.75, 0.375, 0.75, 0.375, 0.5, 0.625, 0.5, 0.625, 0.75, 0.625, 0.875, 0.6112, 0.875, 0.6112, 0.8676, 0.6111, 0.8606, 0.6108, 0.854, 0.61, 0.8483, 0.6087, 0.8436, 0.6067, 0.8401, 0.6041, 0.838, 0.6007, 0.8373, 0.5968, 0.838, 0.6112, 0.875, 0.625, 0.875, 0.625, 1.0, 0.375, 1.0, 0.375, 0.75, 0.625, 0.75, 0.5968, 0.838, 0.5925, 0.8401, 0.5882, 0.8436, 0.5841, 0.8483, 0.5805, 0.854, 0.5777, 0.8606, 0.576, 0.8676, 0.5754, 0.875, 0.576, 0.8824, 0.5777, 0.8894, 0.5805, 0.896, 0.5841, 0.9017, 0.5882, 0.9064, 0.5925, 0.9099, 0.5968, 0.912, 0.6007, 0.9127, 0.6041, 0.912, 0.6067, 0.9099, 0.6087, 0.9064, 0.61, 0.9017, 0.6108, 0.896, 0.6111, 0.8894, 0.6112, 0.8824, 0.125, 0.5, 0.375, 0.5, 0.375, 0.75, 0.125, 0.75, 0.75, 0.625, 0.875, 0.625, 0.875, 0.75, 0.75, 0.75, 0.625, 0.625, 0.75, 0.625, 0.75, 0.75, 0.625, 0.75, 0.625, 0.5, 0.75, 0.5, 0.75, 0.625, 0.625, 0.625, 0.75, 0.5, 0.875, 0.5, 0.875, 0.625, 0.75, 0.625, 0.375, 0.25, 0.625, 0.25, 0.625, 0.125, 0.625, 0.0, 0.375, 0.0, 0.375, 0.5, 0.625, 0.5, 0.625, 0.375, 0.625, 0.25, 0.375, 0.25, 0.625, 0.5, 0.375, 0.5, 0.375, 0.75, 0.625, 0.75, 0.625, 0.625, 0.625, 0.875, 0.625, 0.75, 0.5978, 0.8372, 0.6018, 0.8365, 0.6051, 0.8372, 0.6078, 0.8394, 0.6098, 0.843, 0.611, 0.8477, 0.6117, 0.8536, 0.612, 0.8603, 0.612, 0.8675, 0.612, 0.875, 0.5978, 0.8372, 0.625, 0.75, 0.375, 0.75, 0.375, 1.0, 0.625, 1.0, 0.625, 0.875, 0.612, 0.875, 0.612, 0.8825, 0.612, 0.8897, 0.6117, 0.8964, 0.611, 0.9023, 0.6098, 0.907, 0.6078, 0.9106, 0.6051, 0.9128, 0.6018, 0.9135, 0.5978, 0.9128, 0.5935, 0.9106, 0.5891, 0.907, 0.585, 0.9022, 0.5813, 0.8964, 0.5785, 0.8897, 0.5768, 0.8825, 0.5762, 0.875, 0.5768, 0.8675, 0.5785, 0.8603, 0.5813, 0.8536, 0.585, 0.8478, 0.5891, 0.843, 0.5935, 0.8394, 0.125, 0.5, 0.125, 0.75, 0.375, 0.75, 0.375, 0.5, 0.75, 0.625, 0.75, 0.75, 0.875, 0.75, 0.875, 0.625, 0.625, 0.625, 0.625, 0.75, 0.75, 0.75, 0.75, 0.625, 0.625, 0.5, 0.625, 0.625, 0.75, 0.625, 0.75, 0.5, 0.75, 0.5, 0.75, 0.625, 0.875, 0.625, 0.875, 0.5, 0.9688, 0.7265, 1.0, 0.7265, 1.0, 0.6671, 0.9687, 0.6673, 0.9375, 0.7265, 0.9688, 0.7265, 0.9687, 0.6673, 0.9375, 0.6676, 0.9062, 0.7265, 0.9375, 0.7265, 0.9375, 0.6676, 0.9062, 0.6678, 0.875, 0.7265, 0.9062, 0.7265, 0.9062, 0.6678, 0.875, 0.668, 0.875, 0.7265, 0.875, 0.668, 0.8438, 0.6682, 0.8438, 0.7265, 0.8438, 0.7265, 0.8438, 0.6682, 0.8125, 0.6684, 0.8125, 0.7265, 0.8125, 0.7265, 0.8125, 0.6684, 0.7812, 0.6685, 0.7812, 0.7265, 0.7812, 0.7265, 0.7812, 0.6685, 0.75, 0.6686, 0.75, 0.7265, 0.75, 0.7265, 0.75, 0.6686, 0.7188, 0.6686, 0.7188, 0.7265, 0.7188, 0.7265, 0.7188, 0.6686, 0.6875, 0.6686, 0.6875, 0.7265, 0.6875, 0.7265, 0.6875, 0.6686, 0.6562, 0.6685, 0.6562, 0.7265, 0.6562, 0.7265, 0.6562, 0.6685, 0.625, 0.6684, 0.625, 0.7265, 0.5938, 0.6683, 0.5938, 0.7265, 0.625, 0.7265, 0.625, 0.6684, 0.5625, 0.6681, 0.5625, 0.7265, 0.5938, 0.7265, 0.5938, 0.6683, 0.5312, 0.6679, 0.5312, 0.7265, 0.5625, 0.7265, 0.5625, 0.6681, 0.5, 0.6677, 0.5, 0.7265, 0.5312, 0.7265, 0.5312, 0.6679, 0.4688, 0.6674, 0.4688, 0.7265, 0.5, 0.7265, 0.5, 0.6677, 0.4375, 0.6672, 0.4375, 0.7265, 0.4688, 0.7265, 0.4688, 0.6674, 0.4062, 0.667, 0.4062, 0.7265, 0.4375, 0.7265, 0.4375, 0.6672, 0.375, 0.6667, 0.375, 0.7265, 0.4062, 0.7265, 0.4062, 0.667, 0.3438, 0.7265, 0.375, 0.7265, 0.375, 0.6667, 0.3438, 0.6665, 0.3125, 0.7265, 0.3438, 0.7265, 0.3438, 0.6665, 0.3125, 0.6664, 0.2812, 0.7265, 0.3125, 0.7265, 0.3125, 0.6664, 0.2812, 0.6665, 0.25, 0.7265, 0.2812, 0.7265, 0.2812, 0.6665, 0.25, 0.6668, 0.2188, 0.7265, 0.25, 0.7265, 0.25, 0.6668, 0.2188, 0.6669, 0.1875, 0.7265, 0.2188, 0.7265, 0.2188, 0.6669, 0.1875, 0.6669, 0.1562, 0.7265, 0.1875, 0.7265, 0.1875, 0.6669, 0.1562, 0.6669, 0.125, 0.7265, 0.1562, 0.7265, 0.1562, 0.6669, 0.125, 0.6667, 0.09375, 0.7265, 0.125, 0.7265, 0.125, 0.6667, 0.09375, 0.6665, 0.0625, 0.7265, 0.09375, 0.7265, 0.09375, 0.6665, 0.0625, 0.6666, 0.03125, 0.7265, 0.0625, 0.7265, 0.0625, 0.6666, 0.03125, 0.6669, 0.0, 0.7265, 0.03125, 0.7265, 0.03125, 0.6669, 0.0, 0.6671, 0.5362, 0.3795, 0.4828, 0.25, 0.8495, 0.6368, 0.5958, 0.6077, 0.5383, 0.5, 0.5362, 0.3795, 0.6158, 0.09697, 0.875, 0.6703, 0.625, 0.7844, 0.125, 0.5, 0.375, 0.5, 0.375, 0.75, 0.125, 0.75, 0.375, 0.75, 0.4463, 0.75, 0.625, 0.9835, 0.625, 1.0, 0.375, 1.0, 0.7433, 0.6661, 0.875, 0.6703, 0.875, 0.75, 0.8585, 0.75, 0.375, 0.0, 0.625, 0.0, 0.625, 0.07969, 0.6158, 0.09697, 0.4828, 0.25, 0.375, 0.25, 0.625, 0.9835, 0.4463, 0.75, 0.5958, 0.6077, 0.625, 0.7844, 0.375, 0.5, 0.5383, 0.5, 0.5958, 0.6077, 0.4463, 0.75, 0.375, 0.75, 0.375, 0.25, 0.4828, 0.25, 0.5362, 0.3795, 0.5383, 0.5, 0.375, 0.5])
me_cube_011.materials.append(mat_material_003)
me_cube_011.materials.append(mat_material_004)
me_cube_011.materials.append(mat_material_006)
me_cube_011.update()
me_cube_013 = bpy.data.meshes.new('Cube.013')
me_cube_013.from_pydata([(-1.0, -1.0, -1.0), (-1.0, 1.0, -1.0), (1.0, -1.0, -1.0), (1.0, 1.0, -1.0), (-1.0, -1.0, 0.8566), (-1.0, -0.6702, 1.0), (1.0, -1.0, 0.3286), (-1.0, 0.17, 1.0), (-1.0, 1.0, -0.4112), (1.0, 1.0, -0.96), (1.0, -0.0108, 0.7587), (0.0933, -0.006379, 1.0)], [], [(10, 9, 8, 7, 11), (1, 3, 2, 0), (11, 7, 5), (2, 6, 4, 0), (4, 6, 10, 11, 5), (3, 9, 10, 6, 2), (1, 8, 9, 3), (0, 4, 5, 7, 8, 1)])
_uv = me_cube_013.uv_layers.new(name='UVMap')
_uv.uv.foreach_set('vector', [0.5948, 0.6263, 0.38, 0.5, 0.4486, 0.25, 0.875, 0.6037, 0.625, 0.3232, 0.125, 0.5, 0.375, 0.5, 0.375, 0.75, 0.125, 0.75, 0.7383, 0.6258, 0.875, 0.6037, 0.875, 0.7088, 0.375, 0.75, 0.5411, 0.75, 0.6071, 1.0, 0.375, 1.0, 0.6071, 0.0, 0.5411, 0.75, 0.5948, 0.6263, 0.625, 0.3232, 0.625, 0.04123, 0.375, 0.5, 0.38, 0.5, 0.5948, 0.6263, 0.5411, 0.75, 0.375, 0.75, 0.375, 0.25, 0.4486, 0.25, 0.38, 0.5, 0.375, 0.5, 0.375, 0.0, 0.6071, 0.0, 0.625, 0.04123, 0.625, 0.1463, 0.4486, 0.25, 0.375, 0.25])
me_cube_013.materials.append(mat_material_007)
me_cube_013.update()
me_cube_014 = bpy.data.meshes.new('Cube.014')
me_cube_014.from_pydata([(-1.0, -1.0, -1.0), (-1.0, -1.0, 1.0), (-1.0, 1.0, -1.0), (-1.0, 1.0, 1.0), (1.0, -1.0, -1.0), (1.0, -1.0, 1.0), (1.0, 1.0, -1.0), (1.0, 1.0, 1.0), (-1.0, 0.0, 1.0), (0.0, 1.0, 1.926), (1.0, 0.0, 1.0), (0.0, -1.0, 1.926), (0.0, 0.0, 1.926), (-0.98, -0.98, -0.98), (-0.9794, -0.9819, 0.991), (-0.98, 0.98, -0.98), (-0.9794, 0.9819, 0.991), (0.98, -0.98, -0.98), (0.9794, -0.9819, 0.991), (0.98, 0.98, -0.98), (0.9794, 0.9819, 0.991), (-0.98, 0.0, 0.9913), (0.0, 0.9803, 1.899), (0.98, 0.0, 0.9913), (0.0, -0.9803, 1.899), (0.0, 0.0, 1.899), (-0.302, -1.0, 1.161), (-0.2962, -1.0, 1.102), (-0.2962, -1.0, 1.219), (-0.279, -1.0, 1.045), (-0.279, -1.0, 1.276), (-0.2135, -1.0, 1.374), (-0.1156, -1.0, 1.44), (-0.05891, -1.0, 1.457), (-0.1678, -1.0, 1.412), (-0.2511, -1.0, 1.328), (0.05891, -1.0, 1.457), (0.1156, -1.0, 1.44), (0.2135, -1.0, 1.374), (0.1678, -1.0, 1.412), (0.279, -1.0, 1.045), (0.279, -1.0, 1.276), (0.302, -1.0, 1.161), (0.2962, -1.0, 1.102), (0.2962, -1.0, 1.219), (0.2511, -1.0, 1.328), (0.0, -1.0, 1.463), (-0.2135, -1.0, 0.9471), (-0.2511, -1.0, 0.9928), (-0.1678, -1.0, 0.9095), (-0.05891, -1.0, 0.8644), (-0.1156, -1.0, 0.8816), (0.1156, -1.0, 0.8816), (0.05891, -1.0, 0.8644), (0.2511, -1.0, 0.9928), (0.1678, -1.0, 0.9095), (0.2135, -1.0, 0.9471), (0.0, -1.0, 0.8586), (-0.302, -0.9804, 1.161), (-0.2962, -0.9803, 1.102), (-0.2962, -0.9804, 1.219), (-0.2511, -0.9804, 1.328), (-0.1678, -0.9803, 1.412), (-0.2135, -0.9804, 1.374), (-0.279, -0.9804, 1.276), (-0.279, -0.9803, 1.045), (-0.2511, -0.9803, 0.9928), (-0.1678, -0.9805, 0.9095), (-0.1156, -0.9805, 0.8816), (-0.2135, -0.9804, 0.9471), (-0.05891, -0.9806, 0.8644), (-0.05891, -0.9804, 1.457), (0.0, -0.9805, 1.463), (0.05891, -0.9806, 1.457), (0.0, -0.9807, 0.8586), (-0.1156, -0.9803, 1.44), (0.05891, -0.9808, 0.8644), (0.1156, -0.9808, 0.8816), (0.1156, -0.9806, 1.44), (0.2135, -0.9809, 0.9471), (0.2135, -0.9808, 1.374), (0.1678, -0.9809, 0.9095), (0.1678, -0.9807, 1.412), (0.279, -0.9809, 1.276), (0.302, -0.981, 1.161), (0.2962, -0.981, 1.102), (0.2962, -0.981, 1.219), (0.2511, -0.981, 0.9928), (0.279, -0.981, 1.045), (0.2511, -0.9809, 1.328)], [], [(8, 3, 2, 0, 1), (6, 2, 3, 9, 7), (10, 5, 4, 6, 7), (5, 11, 46, 36, 37, 39, 38, 45, 41, 44, 42, 43), (46, 11, 1, 0, 4, 5, 43, 40, 54, 56, 55, 52, 53, 57, 50, 51, 49, 47, 48, 29, 27, 26, 28, 30, 35, 31, 34, 32, 33), (2, 6, 4, 0), (12, 8, 1, 11), (10, 12, 11, 5), (7, 9, 12, 10), (9, 3, 8, 12), (15, 16, 21, 14, 13), (19, 20, 22, 16, 15), (20, 19, 17, 18, 23), (24, 18, 85, 84, 86, 83, 89, 80, 82, 78, 73, 72), (85, 18, 17, 13, 14, 24, 72, 71, 75, 62, 63, 61, 64, 60, 58, 59, 65, 66, 69, 67, 68, 70, 74, 76, 77, 81, 79, 87, 88), (15, 13, 17, 19), (25, 24, 14, 21), (23, 18, 24, 25), (20, 23, 25, 22), (22, 25, 21, 16), (36, 46, 72, 73), (37, 36, 73, 78), (39, 37, 78, 82), (38, 39, 82, 80), (38, 80, 89, 45), (45, 89, 83, 41), (41, 83, 86, 44), (44, 86, 84, 42), (42, 84, 85, 43), (43, 85, 88, 40), (40, 88, 87, 54), (54, 87, 79, 56), (81, 55, 56, 79), (77, 52, 55, 81), (76, 53, 52, 77), (74, 57, 53, 76), (70, 50, 57, 74), (68, 51, 50, 70), (67, 49, 51, 68), (69, 47, 49, 67), (48, 47, 69, 66), (29, 48, 66, 65), (27, 29, 65, 59), (26, 27, 59, 58), (28, 26, 58, 60), (30, 28, 60, 64), (35, 30, 64, 61), (31, 35, 61, 63), (34, 31, 63, 62), (32, 34, 62, 75), (33, 32, 75, 71), (46, 33, 71, 72)])
_uv = me_cube_014.uv_layers.new(name='UVMap')
_uv.uv.foreach_set('vector', [0.625, 0.125, 0.625, 0.25, 0.375, 0.25, 0.375, 0.0, 0.625, 0.0, 0.375, 0.5, 0.375, 0.25, 0.625, 0.25, 0.625, 0.375, 0.625, 0.5, 0.625, 0.625, 0.625, 0.75, 0.375, 0.75, 0.375, 0.5, 0.625, 0.5, 0.625, 0.75, 0.625, 0.875, 0.6112, 0.875, 0.6112, 0.8676, 0.6111, 0.8606, 0.6108, 0.854, 0.61, 0.8483, 0.6087, 0.8436, 0.6067, 0.8401, 0.6041, 0.838, 0.6007, 0.8373, 0.5968, 0.838, 0.6112, 0.875, 0.625, 0.875, 0.625, 1.0, 0.375, 1.0, 0.375, 0.75, 0.625, 0.75, 0.5968, 0.838, 0.5925, 0.8401, 0.5882, 0.8436, 0.5841, 0.8483, 0.5805, 0.854, 0.5777, 0.8606, 0.576, 0.8676, 0.5754, 0.875, 0.576, 0.8824, 0.5777, 0.8894, 0.5805, 0.896, 0.5841, 0.9017, 0.5882, 0.9064, 0.5925, 0.9099, 0.5968, 0.912, 0.6007, 0.9127, 0.6041, 0.912, 0.6067, 0.9099, 0.6087, 0.9064, 0.61, 0.9017, 0.6108, 0.896, 0.6111, 0.8894, 0.6112, 0.8824, 0.125, 0.5, 0.375, 0.5, 0.375, 0.75, 0.125, 0.75, 0.75, 0.625, 0.875, 0.625, 0.875, 0.75, 0.75, 0.75, 0.625, 0.625, 0.75, 0.625, 0.75, 0.75, 0.625, 0.75, 0.625, 0.5, 0.75, 0.5, 0.75, 0.625, 0.625, 0.625, 0.75, 0.5, 0.875, 0.5, 0.875, 0.625, 0.75, 0.625, 0.375, 0.25, 0.625, 0.25, 0.625, 0.125, 0.625, 0.0, 0.375, 0.0, 0.375, 0.5, 0.625, 0.5, 0.625, 0.375, 0.625, 0.25, 0.375, 0.25, 0.625, 0.5, 0.375, 0.5, 0.375, 0.75, 0.625, 0.75, 0.625, 0.625, 0.625, 0.875, 0.625, 0.75, 0.5978, 0.8372, 0.6018, 0.8365, 0.6051, 0.8372, 0.6078, 0.8394, 0.6098, 0.843, 0.611, 0.8477, 0.6117, 0.8536, 0.612, 0.8603, 0.612, 0.8675, 0.612, 0.875, 0.5978, 0.8372, 0.625, 0.75, 0.375, 0.75, 0.375, 1.0, 0.625, 1.0, 0.625, 0.875, 0.612, 0.875, 0.612, 0.8825, 0.612, 0.8897, 0.6117, 0.8964, 0.611, 0.9023, 0.6098, 0.907, 0.6078, 0.9106, 0.6051, 0.9128, 0.6018, 0.9135, 0.5978, 0.9128, 0.5935, 0.9106, 0.5891, 0.907, 0.585, 0.9022, 0.5813, 0.8964, 0.5785, 0.8897, 0.5768, 0.8825, 0.5762, 0.875, 0.5768, 0.8675, 0.5785, 0.8603, 0.5813, 0.8536, 0.585, 0.8478, 0.5891, 0.843, 0.5935, 0.8394, 0.125, 0.5, 0.125, 0.75, 0.375, 0.75, 0.375, 0.5, 0.75, 0.625, 0.75, 0.75, 0.875, 0.75, 0.875, 0.625, 0.625, 0.625, 0.625, 0.75, 0.75, 0.75, 0.75, 0.625, 0.625, 0.5, 0.625, 0.625, 0.75, 0.625, 0.75, 0.5, 0.75, 0.5, 0.75, 0.625, 0.875, 0.625, 0.875, 0.5, 0.9688, 0.7265, 1.0, 0.7265, 1.0, 0.6671, 0.9687, 0.6673, 0.9375, 0.7265, 0.9688, 0.7265, 0.9687, 0.6673, 0.9375, 0.6676, 0.9062, 0.7265, 0.9375, 0.7265, 0.9375, 0.6676, 0.9062, 0.6678, 0.875, 0.7265, 0.9062, 0.7265, 0.9062, 0.6678, 0.875, 0.668, 0.875, 0.7265, 0.875, 0.668, 0.8438, 0.6682, 0.8438, 0.7265, 0.8438, 0.7265, 0.8438, 0.6682, 0.8125, 0.6684, 0.8125, 0.7265, 0.8125, 0.7265, 0.8125, 0.6684, 0.7812, 0.6685, 0.7812, 0.7265, 0.7812, 0.7265, 0.7812, 0.6685, 0.75, 0.6686, 0.75, 0.7265, 0.75, 0.7265, 0.75, 0.6686, 0.7188, 0.6686, 0.7188, 0.7265, 0.7188, 0.7265, 0.7188, 0.6686, 0.6875, 0.6686, 0.6875, 0.7265, 0.6875, 0.7265, 0.6875, 0.6686, 0.6562, 0.6685, 0.6562, 0.7265, 0.6562, 0.7265, 0.6562, 0.6685, 0.625, 0.6684, 0.625, 0.7265, 0.5938, 0.6683, 0.5938, 0.7265, 0.625, 0.7265, 0.625, 0.6684, 0.5625, 0.6681, 0.5625, 0.7265, 0.5938, 0.7265, 0.5938, 0.6683, 0.5312, 0.6679, 0.5312, 0.7265, 0.5625, 0.7265, 0.5625, 0.6681, 0.5, 0.6677, 0.5, 0.7265, 0.5312, 0.7265, 0.5312, 0.6679, 0.4688, 0.6674, 0.4688, 0.7265, 0.5, 0.7265, 0.5, 0.6677, 0.4375, 0.6672, 0.4375, 0.7265, 0.4688, 0.7265, 0.4688, 0.6674, 0.4062, 0.667, 0.4062, 0.7265, 0.4375, 0.7265, 0.4375, 0.6672, 0.375, 0.6667, 0.375, 0.7265, 0.4062, 0.7265, 0.4062, 0.667, 0.3438, 0.7265, 0.375, 0.7265, 0.375, 0.6667, 0.3438, 0.6665, 0.3125, 0.7265, 0.3438, 0.7265, 0.3438, 0.6665, 0.3125, 0.6664, 0.2812, 0.7265, 0.3125, 0.7265, 0.3125, 0.6664, 0.2812, 0.6665, 0.25, 0.7265, 0.2812, 0.7265, 0.2812, 0.6665, 0.25, 0.6668, 0.2188, 0.7265, 0.25, 0.7265, 0.25, 0.6668, 0.2188, 0.6669, 0.1875, 0.7265, 0.2188, 0.7265, 0.2188, 0.6669, 0.1875, 0.6669, 0.1562, 0.7265, 0.1875, 0.7265, 0.1875, 0.6669, 0.1562, 0.6669, 0.125, 0.7265, 0.1562, 0.7265, 0.1562, 0.6669, 0.125, 0.6667, 0.09375, 0.7265, 0.125, 0.7265, 0.125, 0.6667, 0.09375, 0.6665, 0.0625, 0.7265, 0.09375, 0.7265, 0.09375, 0.6665, 0.0625, 0.6666, 0.03125, 0.7265, 0.0625, 0.7265, 0.0625, 0.6666, 0.03125, 0.6669, 0.0, 0.7265, 0.03125, 0.7265, 0.03125, 0.6669, 0.0, 0.6671])
me_cube_014.materials.append(mat_material_004)
me_cube_014.update()
me_cube_015 = bpy.data.meshes.new('Cube.015')
me_cube_015.from_pydata([(-1.0, -1.0, -1.0), (-1.0, -1.0, 0.6247), (-1.0, 1.0, -1.0), (1.0, -1.0, -1.0), (1.0, 1.0, -1.0), (1.0, -1.0, -0.4294), (-0.8677, -1.0, 1.0), (-1.0, 1.0, -0.1375), (1.0, 1.0, -0.2773), (1.0, 0.1387, 0.7666), (0.05375, -0.3286, 1.0), (-1.0, -0.3625, 0.6247), (0.03604, 1.0, 0.2898), (-1.0, -0.2243, 0.5509)], [], [(12, 7, 13), (9, 8, 12, 13, 11, 10), (2, 4, 3, 0), (3, 5, 6, 1, 0), (10, 11, 1, 6), (0, 1, 11, 13, 7, 2), (6, 5, 9, 10), (4, 8, 9, 5, 3), (2, 7, 12, 8, 4)])
_uv = me_cube_015.uv_layers.new(name='UVMap')
_uv.uv.foreach_set('vector', [0.5362, 0.3795, 0.4828, 0.25, 0.8495, 0.6368, 0.5958, 0.6077, 0.5383, 0.5, 0.5362, 0.3795, 0.6158, 0.09697, 0.875, 0.6703, 0.625, 0.7844, 0.125, 0.5, 0.375, 0.5, 0.375, 0.75, 0.125, 0.75, 0.375, 0.75, 0.4463, 0.75, 0.625, 0.9835, 0.625, 1.0, 0.375, 1.0, 0.7433, 0.6661, 0.875, 0.6703, 0.875, 0.75, 0.8585, 0.75, 0.375, 0.0, 0.625, 0.0, 0.625, 0.07969, 0.6158, 0.09697, 0.4828, 0.25, 0.375, 0.25, 0.625, 0.9835, 0.4463, 0.75, 0.5958, 0.6077, 0.625, 0.7844, 0.375, 0.5, 0.5383, 0.5, 0.5958, 0.6077, 0.4463, 0.75, 0.375, 0.75, 0.375, 0.25, 0.4828, 0.25, 0.5362, 0.3795, 0.5383, 0.5, 0.375, 0.5])
me_cube_015.materials.append(mat_material_006)
me_cube_015.update()
me_cube_017 = bpy.data.meshes.new('Cube.017')
me_cube_017.from_pydata([(-1.0, -1.0, -1.0), (-1.0, -1.0, 0.6247), (-1.0, 1.0, -1.0), (1.0, -1.0, -1.0), (1.0, 1.0, -1.0), (1.0, -1.0, -0.4294), (-0.8677, -1.0, 1.0), (-1.0, 1.0, -0.1375), (1.0, 1.0, -0.2773), (1.0, 0.1387, 0.7666), (0.05375, -0.3286, 1.0), (-1.0, -0.3625, 0.6247), (0.03604, 1.0, 0.2898), (-1.0, -0.2243, 0.5509), (-0.9158, 0.8841, -0.05603), (-0.9158, 0.8841, 0.203), (-0.6663, 0.9538, -0.05603), (-0.6663, 0.9538, 0.203), (-0.8461, 0.6347, -0.05603), (-0.8461, 0.6347, 0.203), (-0.5966, 0.7044, -0.05603), (-0.5966, 0.7044, 0.203), (-0.791, 0.919, 0.203), (-0.6315, 0.8291, 0.3229), (-0.7213, 0.6695, 0.203), (-0.8809, 0.7594, 0.3229), (-0.7562, 0.7943, 0.3229), (-0.9126, 0.8823, -0.05344), (-0.9128, 0.8822, 0.2018), (-0.6681, 0.9507, -0.05344), (-0.6678, 0.9507, 0.2018), (-0.8443, 0.6379, -0.05344), (-0.8445, 0.6379, 0.2018), (-0.5998, 0.7062, -0.05344), (-0.5996, 0.7063, 0.2018), (-0.7903, 0.9165, 0.2019), (-0.6339, 0.8284, 0.3194), (-0.722, 0.672, 0.2019), (-0.8785, 0.7601, 0.3194), (-0.7562, 0.7943, 0.3194), (-0.8914, 0.7971, 0.2238), (-0.8912, 0.7964, 0.2161), (-0.8912, 0.7964, 0.2314), (-0.8906, 0.7942, 0.2088), (-0.8906, 0.7942, 0.2387), (-0.8884, 0.786, 0.2514), (-0.8849, 0.7738, 0.2599), (-0.883, 0.7668, 0.2621), (-0.8868, 0.7803, 0.2563), (-0.8897, 0.7907, 0.2455), (-0.8789, 0.7521, 0.2621), (-0.8769, 0.745, 0.2599), (-0.8735, 0.7328, 0.2514), (-0.8751, 0.7385, 0.2563), (-0.8712, 0.7246, 0.2088), (-0.8712, 0.7246, 0.2387), (-0.8704, 0.7218, 0.2238), (-0.8706, 0.7225, 0.2161), (-0.8706, 0.7225, 0.2314), (-0.8722, 0.7281, 0.2455), (-0.8809, 0.7594, 0.2629), (-0.8884, 0.786, 0.1961), (-0.8897, 0.7907, 0.2021), (-0.8868, 0.7803, 0.1913), (-0.883, 0.7668, 0.1854), (-0.8849, 0.7738, 0.1876), (-0.8769, 0.745, 0.1876), (-0.8789, 0.7521, 0.1854), (-0.8722, 0.7281, 0.2021), (-0.8751, 0.7385, 0.1913), (-0.8735, 0.7328, 0.1961), (-0.8809, 0.7594, 0.1847), (-0.889, 0.7978, 0.2238), (-0.8888, 0.797, 0.2161), (-0.8888, 0.797, 0.2314), (-0.8872, 0.7914, 0.2455), (-0.8843, 0.781, 0.2563), (-0.8859, 0.7867, 0.2514), (-0.8882, 0.7949, 0.2387), (-0.8882, 0.7949, 0.2088), (-0.8872, 0.7914, 0.2021), (-0.8843, 0.781, 0.1913), (-0.8825, 0.7745, 0.1876), (-0.8859, 0.7867, 0.1961), (-0.8805, 0.7674, 0.1854), (-0.8805, 0.7674, 0.2621), (-0.8785, 0.7601, 0.2629), (-0.8764, 0.7527, 0.2621), (-0.8785, 0.7601, 0.1847), (-0.8825, 0.7745, 0.2599), (-0.8765, 0.7527, 0.1854), (-0.8745, 0.7457, 0.1876), (-0.8745, 0.7457, 0.2599), (-0.8711, 0.7334, 0.1961), (-0.8711, 0.7335, 0.2514), (-0.8727, 0.7392, 0.1913), (-0.8727, 0.7392, 0.2563), (-0.8688, 0.7253, 0.2387), (-0.868, 0.7224, 0.2238), (-0.8682, 0.7231, 0.2161), (-0.8682, 0.7231, 0.2314), (-0.8698, 0.7288, 0.2021), (-0.8688, 0.7253, 0.2088), (-0.8698, 0.7288, 0.2455), (-0.8388, 0.6087, 0.1197), (-0.8388, 0.6087, 0.3787), (-0.5893, 0.6784, 0.1197), (-0.5893, 0.6784, 0.3787), (-0.7691, 0.3592, 0.1197), (-0.7691, 0.3592, 0.3787), (-0.5196, 0.4289, 0.1197), (-0.5196, 0.4289, 0.3787), (-0.7141, 0.6435, 0.3787), (-0.5545, 0.5536, 0.4987), (-0.6444, 0.3941, 0.3787), (-0.8039, 0.4839, 0.4987), (-0.6792, 0.5188, 0.4987), (-0.8356, 0.6069, 0.1223), (-0.8358, 0.6067, 0.3776), (-0.5911, 0.6752, 0.1223), (-0.5909, 0.6752, 0.3776), (-0.7673, 0.3624, 0.1223), (-0.7675, 0.3624, 0.3776), (-0.5228, 0.4307, 0.1223), (-0.5226, 0.4309, 0.3776), (-0.7134, 0.641, 0.3776), (-0.5569, 0.553, 0.4951), (-0.6451, 0.3966, 0.3776), (-0.8015, 0.4846, 0.4951), (-0.6792, 0.5188, 0.4952), (-0.8145, 0.5216, 0.3995), (-0.8143, 0.5209, 0.3919), (-0.8143, 0.5209, 0.4072), (-0.8137, 0.5187, 0.3846), (-0.8137, 0.5187, 0.4145), (-0.8114, 0.5106, 0.4272), (-0.808, 0.4984, 0.4357), (-0.806, 0.4913, 0.4379), (-0.8098, 0.5049, 0.4321), (-0.8127, 0.5153, 0.4213), (-0.8019, 0.4766, 0.4379), (-0.7999, 0.4695, 0.4357), (-0.7965, 0.4573, 0.4272), (-0.7981, 0.463, 0.4321), (-0.7942, 0.4491, 0.3846), (-0.7942, 0.4491, 0.4145), (-0.7934, 0.4463, 0.3995), (-0.7936, 0.447, 0.3919), (-0.7936, 0.447, 0.4072), (-0.7952, 0.4526, 0.4213), (-0.8039, 0.4839, 0.4386), (-0.8114, 0.5106, 0.3719), (-0.8127, 0.5153, 0.3778), (-0.8098, 0.5049, 0.367), (-0.806, 0.4913, 0.3612), (-0.808, 0.4984, 0.3634), (-0.7999, 0.4695, 0.3634), (-0.8019, 0.4766, 0.3612), (-0.7952, 0.4526, 0.3778), (-0.7981, 0.463, 0.367), (-0.7965, 0.4573, 0.3719), (-0.8039, 0.4839, 0.3604), (-0.812, 0.5223, 0.3995), (-0.8118, 0.5216, 0.3919), (-0.8118, 0.5216, 0.4072), (-0.8102, 0.5159, 0.4213), (-0.8073, 0.5056, 0.4321), (-0.8089, 0.5113, 0.4272), (-0.8112, 0.5194, 0.4145), (-0.8112, 0.5194, 0.3846), (-0.8102, 0.5159, 0.3778), (-0.8073, 0.5056, 0.367), (-0.8055, 0.499, 0.3634), (-0.8089, 0.5113, 0.3719), (-0.8036, 0.492, 0.3612), (-0.8035, 0.492, 0.4379), (-0.8015, 0.4846, 0.4386), (-0.7995, 0.4773, 0.4379), (-0.8015, 0.4846, 0.3604), (-0.8055, 0.499, 0.4357), (-0.7995, 0.4773, 0.3612), (-0.7975, 0.4702, 0.3634), (-0.7975, 0.4702, 0.4357), (-0.7941, 0.458, 0.3719), (-0.7941, 0.458, 0.4272), (-0.7957, 0.4637, 0.367), (-0.7957, 0.4637, 0.4321), (-0.7918, 0.4498, 0.4145), (-0.791, 0.4469, 0.3995), (-0.7912, 0.4477, 0.3919), (-0.7912, 0.4477, 0.4072), (-0.7928, 0.4533, 0.3778), (-0.7918, 0.4498, 0.3846), (-0.7928, 0.4533, 0.4213)], [], [(12, 7, 13), (9, 8, 12, 13, 11, 10), (2, 4, 3, 0), (3, 5, 6, 1, 0), (10, 11, 1, 6), (0, 1, 11, 13, 7, 2), (6, 5, 9, 10), (4, 8, 9, 5, 3), (2, 7, 12, 8, 4), (22, 17, 16, 14, 15), (20, 16, 17, 23, 21), (24, 19, 18, 20, 21), (19, 25, 60, 50, 51, 53, 52, 59, 55, 58, 56, 57), (60, 25, 15, 14, 18, 19, 57, 54, 68, 70, 69, 66, 67, 71, 64, 65, 63, 61, 62, 43, 41, 40, 42, 44, 49, 45, 48, 46, 47), (16, 20, 18, 14), (26, 22, 15, 25), (24, 26, 25, 19), (21, 23, 26, 24), (23, 17, 22, 26), (29, 30, 35, 28, 27), (33, 34, 36, 30, 29), (34, 33, 31, 32, 37), (38, 32, 99, 98, 100, 97, 103, 94, 96, 92, 87, 86), (99, 32, 31, 27, 28, 38, 86, 85, 89, 76, 77, 75, 78, 74, 72, 73, 79, 80, 83, 81, 82, 84, 88, 90, 91, 95, 93, 101, 102), (29, 27, 31, 33), (39, 38, 28, 35), (37, 32, 38, 39), (34, 37, 39, 36), (36, 39, 35, 30), (50, 60, 86, 87), (51, 50, 87, 92), (53, 51, 92, 96), (52, 53, 96, 94), (52, 94, 103, 59), (59, 103, 97, 55), (55, 97, 100, 58), (58, 100, 98, 56), (56, 98, 99, 57), (57, 99, 102, 54), (54, 102, 101, 68), (68, 101, 93, 70), (95, 69, 70, 93), (91, 66, 69, 95), (90, 67, 66, 91), (88, 71, 67, 90), (84, 64, 71, 88), (82, 65, 64, 84), (81, 63, 65, 82), (83, 61, 63, 81), (62, 61, 83, 80), (43, 62, 80, 79), (41, 43, 79, 73), (40, 41, 73, 72), (42, 40, 72, 74), (44, 42, 74, 78), (49, 44, 78, 75), (45, 49, 75, 77), (48, 45, 77, 76), (46, 48, 76, 89), (47, 46, 89, 85), (60, 47, 85, 86), (112, 107, 106, 104, 105), (110, 106, 107, 113, 111), (114, 109, 108, 110, 111), (109, 115, 150, 140, 141, 143, 142, 149, 145, 148, 146, 147), (150, 115, 105, 104, 108, 109, 147, 144, 158, 160, 159, 156, 157, 161, 154, 155, 153, 151, 152, 133, 131, 130, 132, 134, 139, 135, 138, 136, 137), (106, 110, 108, 104), (116, 112, 105, 115), (114, 116, 115, 109), (111, 113, 116, 114), (113, 107, 112, 116), (119, 120, 125, 118, 117), (123, 124, 126, 120, 119), (124, 123, 121, 122, 127), (128, 122, 189, 188, 190, 187, 193, 184, 186, 182, 177, 176), (189, 122, 121, 117, 118, 128, 176, 175, 179, 166, 167, 165, 168, 164, 162, 163, 169, 170, 173, 171, 172, 174, 178, 180, 181, 185, 183, 191, 192), (119, 117, 121, 123), (129, 128, 118, 125), (127, 122, 128, 129), (124, 127, 129, 126), (126, 129, 125, 120), (140, 150, 176, 177), (141, 140, 177, 182), (143, 141, 182, 186), (142, 143, 186, 184), (142, 184, 193, 149), (149, 193, 187, 145), (145, 187, 190, 148), (148, 190, 188, 146), (146, 188, 189, 147), (147, 189, 192, 144), (144, 192, 191, 158), (158, 191, 183, 160), (185, 159, 160, 183), (181, 156, 159, 185), (180, 157, 156, 181), (178, 161, 157, 180), (174, 154, 161, 178), (172, 155, 154, 174), (171, 153, 155, 172), (173, 151, 153, 171), (152, 151, 173, 170), (133, 152, 170, 169), (131, 133, 169, 163), (130, 131, 163, 162), (132, 130, 162, 164), (134, 132, 164, 168), (139, 134, 168, 165), (135, 139, 165, 167), (138, 135, 167, 166), (136, 138, 166, 179), (137, 136, 179, 175), (150, 137, 175, 176)])
me_cube_017.polygons.foreach_set('material_index', [0, 0, 0, 0, 0, 0, 0, 0, 0, 2, 2, 2, 2, 2, 2, 2, 2, 2, 2, 2, 2, 2, 2, 2, 2, 2, 2, 2, 2, 2, 2, 2, 2, 2, 2, 2, 2, 2, 2, 2, 2, 2, 2, 2, 2, 2, 2, 2, 2, 2, 2, 2, 2, 2, 2, 2, 2, 2, 2, 2, 2, 2, 2, 2, 2, 2, 2, 2, 2, 2, 2, 2, 2, 2, 2, 2, 2, 2, 2, 2, 2, 2, 2, 2, 2, 2, 2, 2, 2, 2, 2, 2, 2, 2, 2, 2, 2, 2, 2, 2, 2, 2, 2, 2, 2, 2, 2, 2, 2, 2, 2, 2, 2])
_uv = me_cube_017.uv_layers.new(name='UVMap')
_uv.uv.foreach_set('vector', [0.5362, 0.3795, 0.4828, 0.25, 0.8495, 0.6368, 0.5958, 0.6077, 0.5383, 0.5, 0.5362, 0.3795, 0.6158, 0.09697, 0.875, 0.6703, 0.625, 0.7844, 0.125, 0.5, 0.375, 0.5, 0.375, 0.75, 0.125, 0.75, 0.375, 0.75, 0.4463, 0.75, 0.625, 0.9835, 0.625, 1.0, 0.375, 1.0, 0.7433, 0.6661, 0.875, 0.6703, 0.875, 0.75, 0.8585, 0.75, 0.375, 0.0, 0.625, 0.0, 0.625, 0.07969, 0.6158, 0.09697, 0.4828, 0.25, 0.375, 0.25, 0.625, 0.9835, 0.4463, 0.75, 0.5958, 0.6077, 0.625, 0.7844, 0.375, 0.5, 0.5383, 0.5, 0.5958, 0.6077, 0.4463, 0.75, 0.375, 0.75, 0.375, 0.25, 0.4828, 0.25, 0.5362, 0.3795, 0.5383, 0.5, 0.375, 0.5, 0.625, 0.125, 0.625, 0.25, 0.375, 0.25, 0.375, 0.0, 0.625, 0.0, 0.375, 0.5, 0.375, 0.25, 0.625, 0.25, 0.625, 0.375, 0.625, 0.5, 0.625, 0.625, 0.625, 0.75, 0.375, 0.75, 0.375, 0.5, 0.625, 0.5, 0.625, 0.75, 0.625, 0.875, 0.6112, 0.875, 0.6112, 0.8676, 0.6111, 0.8606, 0.6108, 0.854, 0.61, 0.8483, 0.6087, 0.8436, 0.6067, 0.8401, 0.6041, 0.838, 0.6007, 0.8373, 0.5968, 0.838, 0.6112, 0.875, 0.625, 0.875, 0.625, 1.0, 0.375, 1.0, 0.375, 0.75, 0.625, 0.75, 0.5968, 0.838, 0.5925, 0.8401, 0.5882, 0.8436, 0.5841, 0.8483, 0.5805, 0.854, 0.5777, 0.8606, 0.576, 0.8676, 0.5754, 0.875, 0.576, 0.8824, 0.5777, 0.8894, 0.5805, 0.896, 0.5841, 0.9017, 0.5882, 0.9064, 0.5925, 0.9099, 0.5968, 0.912, 0.6007, 0.9127, 0.6041, 0.912, 0.6067, 0.9099, 0.6087, 0.9064, 0.61, 0.9017, 0.6108, 0.896, 0.6111, 0.8894, 0.6112, 0.8824, 0.125, 0.5, 0.375, 0.5, 0.375, 0.75, 0.125, 0.75, 0.75, 0.625, 0.875, 0.625, 0.875, 0.75, 0.75, 0.75, 0.625, 0.625, 0.75, 0.625, 0.75, 0.75, 0.625, 0.75, 0.625, 0.5, 0.75, 0.5, 0.75, 0.625, 0.625, 0.625, 0.75, 0.5, 0.875, 0.5, 0.875, 0.625, 0.75, 0.625, 0.375, 0.25, 0.625, 0.25, 0.625, 0.125, 0.625, 0.0, 0.375, 0.0, 0.375, 0.5, 0.625, 0.5, 0.625, 0.375, 0.625, 0.25, 0.375, 0.25, 0.625, 0.5, 0.375, 0.5, 0.375, 0.75, 0.625, 0.75, 0.625, 0.625, 0.625, 0.875, 0.625, 0.75, 0.5978, 0.8372, 0.6018, 0.8365, 0.6051, 0.8372, 0.6078, 0.8394, 0.6098, 0.843, 0.611, 0.8477, 0.6117, 0.8536, 0.612, 0.8603, 0.612, 0.8675, 0.612, 0.875, 0.5978, 0.8372, 0.625, 0.75, 0.375, 0.75, 0.375, 1.0, 0.625, 1.0, 0.625, 0.875, 0.612, 0.875, 0.612, 0.8825, 0.612, 0.8897, 0.6117, 0.8964, 0.611, 0.9023, 0.6098, 0.907, 0.6078, 0.9106, 0.6051, 0.9128, 0.6018, 0.9135, 0.5978, 0.9128, 0.5935, 0.9106, 0.5891, 0.907, 0.585, 0.9022, 0.5813, 0.8964, 0.5785, 0.8897, 0.5768, 0.8825, 0.5762, 0.875, 0.5768, 0.8675, 0.5785, 0.8603, 0.5813, 0.8536, 0.585, 0.8478, 0.5891, 0.843, 0.5935, 0.8394, 0.125, 0.5, 0.125, 0.75, 0.375, 0.75, 0.375, 0.5, 0.75, 0.625, 0.75, 0.75, 0.875, 0.75, 0.875, 0.625, 0.625, 0.625, 0.625, 0.75, 0.75, 0.75, 0.75, 0.625, 0.625, 0.5, 0.625, 0.625, 0.75, 0.625, 0.75, 0.5, 0.75, 0.5, 0.75, 0.625, 0.875, 0.625, 0.875, 0.5, 0.9688, 0.7265, 1.0, 0.7265, 1.0, 0.6671, 0.9687, 0.6673, 0.9375, 0.7265, 0.9688, 0.7265, 0.9687, 0.6673, 0.9375, 0.6676, 0.9062, 0.7265, 0.9375, 0.7265, 0.9375, 0.6676, 0.9062, 0.6678, 0.875, 0.7265, 0.9062, 0.7265, 0.9062, 0.6678, 0.875, 0.668, 0.875, 0.7265, 0.875, 0.668, 0.8438, 0.6682, 0.8438, 0.7265, 0.8438, 0.7265, 0.8438, 0.6682, 0.8125, 0.6684, 0.8125, 0.7265, 0.8125, 0.7265, 0.8125, 0.6684, 0.7812, 0.6685, 0.7812, 0.7265, 0.7812, 0.7265, 0.7812, 0.6685, 0.75, 0.6686, 0.75, 0.7265, 0.75, 0.7265, 0.75, 0.6686, 0.7188, 0.6686, 0.7188, 0.7265, 0.7188, 0.7265, 0.7188, 0.6686, 0.6875, 0.6686, 0.6875, 0.7265, 0.6875, 0.7265, 0.6875, 0.6686, 0.6562, 0.6685, 0.6562, 0.7265, 0.6562, 0.7265, 0.6562, 0.6685, 0.625, 0.6684, 0.625, 0.7265, 0.5938, 0.6683, 0.5938, 0.7265, 0.625, 0.7265, 0.625, 0.6684, 0.5625, 0.6681, 0.5625, 0.7265, 0.5938, 0.7265, 0.5938, 0.6683, 0.5312, 0.6679, 0.5312, 0.7265, 0.5625, 0.7265, 0.5625, 0.6681, 0.5, 0.6677, 0.5, 0.7265, 0.5312, 0.7265, 0.5312, 0.6679, 0.4688, 0.6674, 0.4688, 0.7265, 0.5, 0.7265, 0.5, 0.6677, 0.4375, 0.6672, 0.4375, 0.7265, 0.4688, 0.7265, 0.4688, 0.6674, 0.4062, 0.667, 0.4062, 0.7265, 0.4375, 0.7265, 0.4375, 0.6672, 0.375, 0.6667, 0.375, 0.7265, 0.4062, 0.7265, 0.4062, 0.667, 0.3438, 0.7265, 0.375, 0.7265, 0.375, 0.6667, 0.3438, 0.6665, 0.3125, 0.7265, 0.3438, 0.7265, 0.3438, 0.6665, 0.3125, 0.6664, 0.2812, 0.7265, 0.3125, 0.7265, 0.3125, 0.6664, 0.2812, 0.6665, 0.25, 0.7265, 0.2812, 0.7265, 0.2812, 0.6665, 0.25, 0.6668, 0.2188, 0.7265, 0.25, 0.7265, 0.25, 0.6668, 0.2188, 0.6669, 0.1875, 0.7265, 0.2188, 0.7265, 0.2188, 0.6669, 0.1875, 0.6669, 0.1562, 0.7265, 0.1875, 0.7265, 0.1875, 0.6669, 0.1562, 0.6669, 0.125, 0.7265, 0.1562, 0.7265, 0.1562, 0.6669, 0.125, 0.6667, 0.09375, 0.7265, 0.125, 0.7265, 0.125, 0.6667, 0.09375, 0.6665, 0.0625, 0.7265, 0.09375, 0.7265, 0.09375, 0.6665, 0.0625, 0.6666, 0.03125, 0.7265, 0.0625, 0.7265, 0.0625, 0.6666, 0.03125, 0.6669, 0.0, 0.7265, 0.03125, 0.7265, 0.03125, 0.6669, 0.0, 0.6671, 0.625, 0.125, 0.625, 0.25, 0.375, 0.25, 0.375, 0.0, 0.625, 0.0, 0.375, 0.5, 0.375, 0.25, 0.625, 0.25, 0.625, 0.375, 0.625, 0.5, 0.625, 0.625, 0.625, 0.75, 0.375, 0.75, 0.375, 0.5, 0.625, 0.5, 0.625, 0.75, 0.625, 0.875, 0.6112, 0.875, 0.6112, 0.8676, 0.6111, 0.8606, 0.6108, 0.854, 0.61, 0.8483, 0.6087, 0.8436, 0.6067, 0.8401, 0.6041, 0.838, 0.6007, 0.8373, 0.5968, 0.838, 0.6112, 0.875, 0.625, 0.875, 0.625, 1.0, 0.375, 1.0, 0.375, 0.75, 0.625, 0.75, 0.5968, 0.838, 0.5925, 0.8401, 0.5882, 0.8436, 0.5841, 0.8483, 0.5805, 0.854, 0.5777, 0.8606, 0.576, 0.8676, 0.5754, 0.875, 0.576, 0.8824, 0.5777, 0.8894, 0.5805, 0.896, 0.5841, 0.9017, 0.5882, 0.9064, 0.5925, 0.9099, 0.5968, 0.912, 0.6007, 0.9127, 0.6041, 0.912, 0.6067, 0.9099, 0.6087, 0.9064, 0.61, 0.9017, 0.6108, 0.896, 0.6111, 0.8894, 0.6112, 0.8824, 0.125, 0.5, 0.375, 0.5, 0.375, 0.75, 0.125, 0.75, 0.75, 0.625, 0.875, 0.625, 0.875, 0.75, 0.75, 0.75, 0.625, 0.625, 0.75, 0.625, 0.75, 0.75, 0.625, 0.75, 0.625, 0.5, 0.75, 0.5, 0.75, 0.625, 0.625, 0.625, 0.75, 0.5, 0.875, 0.5, 0.875, 0.625, 0.75, 0.625, 0.375, 0.25, 0.625, 0.25, 0.625, 0.125, 0.625, 0.0, 0.375, 0.0, 0.375, 0.5, 0.625, 0.5, 0.625, 0.375, 0.625, 0.25, 0.375, 0.25, 0.625, 0.5, 0.375, 0.5, 0.375, 0.75, 0.625, 0.75, 0.625, 0.625, 0.625, 0.875, 0.625, 0.75, 0.5978, 0.8372, 0.6018, 0.8365, 0.6051, 0.8372, 0.6078, 0.8394, 0.6098, 0.843, 0.611, 0.8477, 0.6117, 0.8536, 0.612, 0.8603, 0.612, 0.8675, 0.612, 0.875, 0.5978, 0.8372, 0.625, 0.75, 0.375, 0.75, 0.375, 1.0, 0.625, 1.0, 0.625, 0.875, 0.612, 0.875, 0.612, 0.8825, 0.612, 0.8897, 0.6117, 0.8964, 0.611, 0.9023, 0.6098, 0.907, 0.6078, 0.9106, 0.6051, 0.9128, 0.6018, 0.9135, 0.5978, 0.9128, 0.5935, 0.9106, 0.5891, 0.907, 0.585, 0.9022, 0.5813, 0.8964, 0.5785, 0.8897, 0.5768, 0.8825, 0.5762, 0.875, 0.5768, 0.8675, 0.5785, 0.8603, 0.5813, 0.8536, 0.585, 0.8478, 0.5891, 0.843, 0.5935, 0.8394, 0.125, 0.5, 0.125, 0.75, 0.375, 0.75, 0.375, 0.5, 0.75, 0.625, 0.75, 0.75, 0.875, 0.75, 0.875, 0.625, 0.625, 0.625, 0.625, 0.75, 0.75, 0.75, 0.75, 0.625, 0.625, 0.5, 0.625, 0.625, 0.75, 0.625, 0.75, 0.5, 0.75, 0.5, 0.75, 0.625, 0.875, 0.625, 0.875, 0.5, 0.9688, 0.7265, 1.0, 0.7265, 1.0, 0.6671, 0.9687, 0.6673, 0.9375, 0.7265, 0.9688, 0.7265, 0.9687, 0.6673, 0.9375, 0.6676, 0.9062, 0.7265, 0.9375, 0.7265, 0.9375, 0.6676, 0.9062, 0.6678, 0.875, 0.7265, 0.9062, 0.7265, 0.9062, 0.6678, 0.875, 0.668, 0.875, 0.7265, 0.875, 0.668, 0.8438, 0.6682, 0.8438, 0.7265, 0.8438, 0.7265, 0.8438, 0.6682, 0.8125, 0.6684, 0.8125, 0.7265, 0.8125, 0.7265, 0.8125, 0.6684, 0.7812, 0.6685, 0.7812, 0.7265, 0.7812, 0.7265, 0.7812, 0.6685, 0.75, 0.6686, 0.75, 0.7265, 0.75, 0.7265, 0.75, 0.6686, 0.7188, 0.6686, 0.7188, 0.7265, 0.7188, 0.7265, 0.7188, 0.6686, 0.6875, 0.6686, 0.6875, 0.7265, 0.6875, 0.7265, 0.6875, 0.6686, 0.6562, 0.6685, 0.6562, 0.7265, 0.6562, 0.7265, 0.6562, 0.6685, 0.625, 0.6684, 0.625, 0.7265, 0.5938, 0.6683, 0.5938, 0.7265, 0.625, 0.7265, 0.625, 0.6684, 0.5625, 0.6681, 0.5625, 0.7265, 0.5938, 0.7265, 0.5938, 0.6683, 0.5312, 0.6679, 0.5312, 0.7265, 0.5625, 0.7265, 0.5625, 0.6681, 0.5, 0.6677, 0.5, 0.7265, 0.5312, 0.7265, 0.5312, 0.6679, 0.4688, 0.6674, 0.4688, 0.7265, 0.5, 0.7265, 0.5, 0.6677, 0.4375, 0.6672, 0.4375, 0.7265, 0.4688, 0.7265, 0.4688, 0.6674, 0.4062, 0.667, 0.4062, 0.7265, 0.4375, 0.7265, 0.4375, 0.6672, 0.375, 0.6667, 0.375, 0.7265, 0.4062, 0.7265, 0.4062, 0.667, 0.3438, 0.7265, 0.375, 0.7265, 0.375, 0.6667, 0.3438, 0.6665, 0.3125, 0.7265, 0.3438, 0.7265, 0.3438, 0.6665, 0.3125, 0.6664, 0.2812, 0.7265, 0.3125, 0.7265, 0.3125, 0.6664, 0.2812, 0.6665, 0.25, 0.7265, 0.2812, 0.7265, 0.2812, 0.6665, 0.25, 0.6668, 0.2188, 0.7265, 0.25, 0.7265, 0.25, 0.6668, 0.2188, 0.6669, 0.1875, 0.7265, 0.2188, 0.7265, 0.2188, 0.6669, 0.1875, 0.6669, 0.1562, 0.7265, 0.1875, 0.7265, 0.1875, 0.6669, 0.1562, 0.6669, 0.125, 0.7265, 0.1562, 0.7265, 0.1562, 0.6669, 0.125, 0.6667, 0.09375, 0.7265, 0.125, 0.7265, 0.125, 0.6667, 0.09375, 0.6665, 0.0625, 0.7265, 0.09375, 0.7265, 0.09375, 0.6665, 0.0625, 0.6666, 0.03125, 0.7265, 0.0625, 0.7265, 0.0625, 0.6666, 0.03125, 0.6669, 0.0, 0.7265, 0.03125, 0.7265, 0.03125, 0.6669, 0.0, 0.6671])
me_cube_017.materials.append(mat_material_006)
me_cube_017.materials.append(mat_material_015)
me_cube_017.materials.append(mat_material_003)
me_cube_017.update()

# ---- objects
ob_cube = bpy.data.objects.new('Cube', me_cube)
ob_cube_001 = bpy.data.objects.new('Cube.001', me_cube_001)
ob_cube_003 = bpy.data.objects.new('Cube.003', me_cube_004)
ob_cube_004 = bpy.data.objects.new('Cube.004', me_cube_003)
ob_cube_005 = bpy.data.objects.new('Cube.005', me_cube_005)
ob_cube_006 = bpy.data.objects.new('Cube.006', me_cube_006)
ob_cube_007 = bpy.data.objects.new('Cube.007', me_cube_007)
ob_cube_008 = bpy.data.objects.new('Cube.008', me_cube_008)
ob_cube_009 = bpy.data.objects.new('Cube.009', me_cube_009)
ob_cube_010 = bpy.data.objects.new('Cube.010', me_cube_010)
ob_cube_011 = bpy.data.objects.new('Cube.011', me_cube_011)
ob_cube_012 = bpy.data.objects.new('Cube.012', me_cube_013)
ob_cube_013 = bpy.data.objects.new('Cube.013', me_cube_014)
ob_cube_014 = bpy.data.objects.new('Cube.014', me_cube_015)
ob_cube_016 = bpy.data.objects.new('Cube.016', me_cube_017)

# ---- transforms, parenting, visibility, modifiers, constraints
ob_cube.location = (0.0, 0.0, 0.0)
ob_cube.rotation_euler = (0.0, -0.0, -1.126)
ob_cube_001.location = (0.0, 0.0, 0.0)
ob_cube_003.location = (0.0, 0.0, 0.0)
ob_cube_003.rotation_euler = (0.0, -0.0, -0.5075)
ob_cube_004.location = (0.0, 0.0, -0.425)
ob_cube_004.rotation_euler = (0.0, -0.0, 3.938)
ob_cube_004.scale = (0.575, 0.575, 0.575)
ob_cube_005.location = (0.0, 0.0, -0.3875)
ob_cube_005.rotation_euler = (0.0, -0.0, 0.2656)
ob_cube_005.scale = (0.6125, 0.6125, 0.6125)
ob_cube_006.location = (0.0, 0.0, -0.8838)
ob_cube_006.rotation_euler = (0.0, -0.0, 0.9233)
ob_cube_006.scale = (0.1162, 0.1162, 0.1162)
ob_cube_007.location = (0.0, 0.0, 0.0)
ob_cube_008.location = (0.0, 0.0, -0.4653)
ob_cube_008.rotation_euler = (0.0, -0.0, -0.8686)
ob_cube_008.scale = (0.5347, 0.5347, 0.5347)
ob_cube_009.location = (0.0, 0.0, 0.4067)
ob_cube_009.rotation_euler = (0.0, -0.0, -0.0113)
ob_cube_009.scale = (0.5347, 0.5347, 1.407)
ob_cube_010.location = (0.0, 0.0, -0.8884)
ob_cube_010.rotation_euler = (0.0, -0.0, 1.652)
ob_cube_010.scale = (0.1116, 0.1116, 0.1116)
ob_cube_011.location = (0.3993, -0.7098, 0.8254)
ob_cube_011.scale = (0.1283, 0.1283, 0.1283)
ob_cube_012.location = (0.0, 0.0, 0.0)
ob_cube_012.rotation_euler = (0.0, -0.0, -0.5075)
ob_cube_013.location = (0.0, 0.0, -0.6055)
ob_cube_013.rotation_euler = (0.0, -0.0, -0.6406)
ob_cube_013.scale = (0.588, 0.4669, 0.3945)
ob_cube_014.location = (0.0, 0.0, 0.0)
ob_cube_014.rotation_euler = (0.0, -0.0, 1.298)
ob_cube_016.location = (0.0, 0.0, -2.384e-07)
ob_cube_016.rotation_euler = (0.0, -0.0, 1.298)

# ---- collection membership
col_collection.objects.link(ob_cube)
col_collection.objects.link(ob_cube_001)
col_collection.objects.link(ob_cube_003)
col_collection.objects.link(ob_cube_004)
col_collection.objects.link(ob_cube_005)
col_collection.objects.link(ob_cube_006)
col_collection.objects.link(ob_cube_007)
col_collection.objects.link(ob_cube_008)
col_collection.objects.link(ob_cube_009)
col_collection.objects.link(ob_cube_010)
col_collection.objects.link(ob_cube_011)
col_collection.objects.link(ob_cube_012)
col_collection.objects.link(ob_cube_013)
col_collection.objects.link(ob_cube_014)
col_collection.objects.link(ob_cube_016)

# ---- scene / render settings (as saved in the file)
scene.frame_start = 1; scene.frame_end = 250; scene.frame_set(1)
scene.render.engine = 'BLENDER_EEVEE_NEXT'
scene.cycles.sampling_pattern = 'TABULATED_SOBOL'
scene.cycles.use_light_tree = False
scene.view_settings.view_transform = 'Filmic'
bpy.context.view_layer.update()

# ---- added for rendering (the .blend has no active camera and no usable light): camera, sun
cam_auto = bpy.data.cameras.new('AutoCamera')
cam_auto.lens = 50.0
cam_auto.sensor_width = 36.0
cam_auto.clip_end = 1000.0
ob_auto_camera = bpy.data.objects.new('AutoCamera', cam_auto)
scene.collection.objects.link(ob_auto_camera)
ob_auto_camera.location = (4.04261, -4.85113, 3.27035)
ob_auto_camera.rotation_euler = (1.09748, -7.21219e-08, 0.694738)
scene.camera = ob_auto_camera
light_auto_sun = bpy.data.lights.new('AutoSun', 'SUN')
light_auto_sun.energy = 3.0
light_auto_sun.angle = 0.0523599
ob_auto_sun = bpy.data.objects.new('AutoSun', light_auto_sun)
scene.collection.objects.link(ob_auto_sun)
ob_auto_sun.rotation_euler = (0.872665, 0.174533, 0.523599)
bpy.context.view_layer.update()
